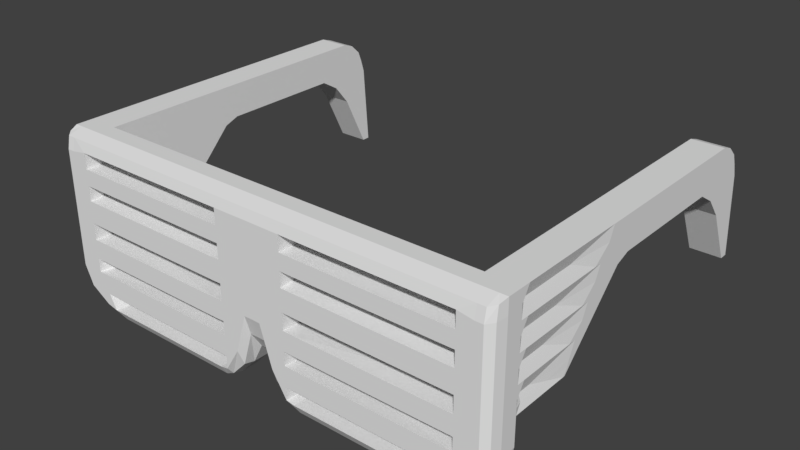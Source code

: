 # Source: Electrician_arcana_glasses.blend  (saved by Blender 2.79.0; exported with 4.5.12 LTS)
import bpy
from mathutils import Matrix  # noqa: F401  (used for matrix-valued properties, if any)

bpy.ops.wm.read_factory_settings(use_empty=True)
scene = bpy.context.scene
scene.name = 'Scene'

# ---- collections
col_collection_1 = bpy.data.collections.new('Collection 1'); scene.collection.children.link(col_collection_1)

# ---- world
world_world = bpy.data.worlds.new('World'); scene.world = world_world
world_world.color = (0.05088, 0.05088, 0.05088)
world_world.use_sun_shadow = False
world_world.sun_shadow_jitter_overblur = 0.0
world_world.cycles.sampling_method = 'MANUAL'

# ---- meshes
me_cube = bpy.data.meshes.new('Cube')
me_cube.from_pydata([(-3.492, -0.3942, -0.9719), (-3.491, -0.3764, 0.9547), (0.0, -0.5003, -0.3851), (0.0, -0.464, 0.9352), (-3.522, 0.0, -0.5864), (-3.522, 0.0, 1.0), (0.0, 0.0, 1.0), (0.0, 0.0, -0.6322), (-3.062, -0.464, 0.9352), (-3.062, -0.5003, -1.0), (-3.045, 0.0, -0.5017), (-3.045, 0.0, 1.0), (-3.522, 5.104, -0.7795), (-3.522, 4.736, 0.9416), (-3.045, 5.104, -0.7795), (-3.045, 4.736, 0.9416), (-3.434, -0.4017, -1.184), (0.0, -0.4146, -0.8524), (-3.491, 0.0, -1.144), (0.0, 0.0, -1.144), (-2.724, -0.4017, -1.681), (-2.694, 0.0, -1.74), (-3.522, 4.562, 1.0), (-3.522, 4.978, -0.7795), (-3.045, 4.978, -0.7795), (-3.045, 4.562, 1.0), (-3.522, 0.9522, -0.5864), (-3.045, 0.9522, -0.5864), (-3.522, 1.796, 1.0), (-3.045, 1.831, 1.0), (-3.522, 2.074, 1.0), (-3.045, 2.074, 1.0), (-3.522, 2.173, 0.4983), (-3.045, 2.173, 0.4983), (-3.522, 3.939, 1.0), (-3.045, 3.939, 1.0), (-3.522, 4.056, 0.4983), (-3.045, 4.056, 0.4983), (-0.6571, -0.5003, -1.0), (-0.6571, 0.0, 1.0), (-0.6571, -0.464, 0.9352), (-0.6571, 0.0, -0.534), (-0.6571, -0.4017, -1.681), (-0.6571, 0.0, -1.74), (-0.1301, -0.5003, -0.3899), (-0.1301, 0.0, 1.0), (-0.1301, -0.4146, -0.855), (-0.1301, -0.464, 0.9352), (-0.1301, 0.0, -0.6295), (-0.1301, 0.0, -1.146), (-0.5317, -0.464, 0.9352), (-0.5317, 0.0, -0.5365), (-0.5317, 0.0, -1.666), (-0.5317, -0.5003, -0.9951), (-0.5317, 0.0, 1.0), (-0.5317, -0.4017, -1.621), (-3.292, -0.464, 0.9352), (-3.284, 0.0, -0.715), (-3.292, -0.5003, -1.0), (-3.284, 0.0, 1.0), (-3.284, 5.104, -0.7795), (-3.284, 4.736, 0.9416), (-2.837, 0.0, -1.684), (-2.873, -0.4017, -1.63), (-3.284, 4.562, 1.0), (-3.284, 4.978, -0.7795), (-3.284, 0.9522, -0.715), (-3.284, 1.831, 1.0), (-3.284, 2.225, 0.4331), (-3.284, 2.074, 1.0), (-3.284, 4.056, 0.4983), (-3.284, 3.939, 1.0), (-0.5317, 0.0, -1.035), (-0.6571, 0.0, -1.042), (0.0, 0.0, -1.045), (-2.914, 0.0, -1.018), (-3.11, 0.0, -1.014), (-0.1301, 0.0, -1.043), (-3.522, 0.0, -1.008), (-3.407, -0.464, 0.9352), (-3.403, 0.0, -0.715), (-3.403, 5.104, -0.7795), (-3.227, 0.0, -1.414), (-3.403, 4.562, 1.0), (-3.403, 1.831, 1.0), (-3.403, 2.074, 1.0), (-3.403, 3.939, 1.0), (-3.407, -0.5003, -1.0), (-3.403, 0.0, 1.0), (-3.403, 4.736, 0.9416), (-3.241, -0.4017, -1.381), (-3.403, 4.978, -0.7795), (-3.403, 0.9522, -0.715), (-3.403, 2.225, 0.4331), (-3.403, 4.056, 0.4983), (-3.316, 0.0, -1.011), (-0.3309, -0.5003, -0.8722), (-0.3309, 0.0, 1.0), (-0.288, -0.4146, -1.367), (-0.3309, -0.464, 0.9352), (-0.3309, 0.0, -0.6254), (-0.2841, 0.0, -1.406), (-0.3309, 0.0, -1.039), (-3.491, -0.4017, 0.03112), (0.0, -0.5003, 0.2921), (-3.522, 0.0, 0.2068), (0.0, 0.0, 0.1839), (-3.045, 0.0, 0.1256), (-3.062, -0.5003, 0.0847), (-3.522, 4.95, 0.6486), (-3.045, 4.95, 0.6486), (-3.045, 4.687, 0.62), (-3.522, 4.687, 0.62), (-3.522, 1.337, 0.2068), (-3.045, 0.9522, 0.2068), (-3.522, 2.043, 0.7492), (-3.045, 2.043, 0.7492), (-3.522, 4.05, 0.7492), (-3.045, 4.05, 0.7492), (-0.6571, -0.5003, 0.0847), (-0.6571, 0.0, 0.1095), (-0.1301, 0.0, 0.1852), (-0.1301, -0.5003, 0.2896), (-0.5317, 0.0, 0.1082), (-0.5317, -0.5003, 0.08716), (-3.284, 4.95, 0.6486), (-3.292, -0.5003, 0.0), (-3.403, 4.95, 0.6486), (-3.407, -0.5003, 0.0), (-0.3309, -0.5003, 0.006386), (-0.3309, 0.0, 0.1873), (-3.491, -0.4017, 0.5156), (0.0, 0.0, 0.5919), (-3.045, 0.0, 0.5441), (-3.045, 4.891, 0.7987), (-3.045, 4.649, 0.7702), (-3.045, 0.9522, 0.6034), (-3.045, 2.045, 0.8746), (-3.045, 4.008, 0.8746), (-0.6571, 0.0, 0.536), (-0.1301, 0.0, 0.5926), (-0.5317, 0.0, 0.5354), (-3.284, 4.891, 0.7987), (-3.403, 4.891, 0.7987), (-0.3309, 0.0, 0.5937), (0.0, -0.5003, 0.5835), (-3.522, 0.0, 0.6034), (-3.062, -0.5003, 0.5537), (-3.522, 4.891, 0.7987), (-3.522, 4.649, 0.7702), (-3.522, 1.552, 0.6034), (-3.522, 2.045, 0.8746), (-3.522, 4.008, 0.8746), (-0.6571, -0.5003, 0.5537), (-0.1301, -0.5003, 0.5822), (-0.5317, -0.5003, 0.555), (-3.292, -0.5003, 0.5), (-3.407, -0.5003, 0.5), (-0.3309, -0.5003, 0.5032), (0.0, -0.5003, -0.08105), (-3.522, 0.0, -0.1898), (-3.062, -0.5003, -0.5), (-3.522, 5.01, 0.4536), (-3.522, 4.726, 0.4251), (-3.522, 1.119, -0.1898), (-3.522, 2.048, 0.6237), (-3.522, 4.05, 0.6237), (-0.6571, -0.5003, -0.5), (-0.1301, -0.5003, -0.08487), (-0.5317, -0.5003, -0.4963), (-3.292, -0.5003, -0.5), (-3.407, -0.5003, -0.5), (-0.3309, -0.5003, -0.4904), (-3.491, -0.4017, -0.4533), (0.0, 0.0, -0.2242), (-3.045, 0.0, -0.2254), (-3.045, 5.01, 0.4536), (-3.045, 4.726, 0.4251), (-3.045, 0.9522, -0.1898), (-3.045, 2.048, 0.6237), (-3.045, 4.05, 0.6237), (-0.1301, 0.0, -0.2221), (-0.5317, 0.0, -0.2515), (-3.284, 5.01, 0.4536), (-3.403, 5.01, 0.4536), (-0.3309, 0.0, -0.219), (-3.522, 1.952, 0.4182), (-3.045, 1.952, 0.4182), (-3.522, 1.928, 1.0), (-3.045, 1.928, 1.0), (-3.284, 1.928, 1.0), (-3.284, 2.005, 0.353), (-3.403, 1.928, 1.0), (-3.403, 2.005, 0.353), (-3.045, 1.901, 0.6784), (-3.522, 1.901, 0.6784), (-3.045, 1.903, 0.8392), (-3.522, 1.903, 0.8392), (-3.522, 1.905, 0.5176), (-3.045, 1.905, 0.5176), (-3.522, 4.053, 1.0), (-3.045, 4.053, 1.0), (-3.522, 4.336, 0.3314), (-3.045, 4.336, 0.3314), (-3.284, 4.336, 0.3314), (-3.284, 4.053, 1.0), (-3.403, 4.053, 1.0), (-3.403, 4.336, 0.3314), (-3.522, 4.174, 0.7237), (-3.045, 4.174, 0.7237), (-3.045, 4.142, 0.8615), (-3.522, 4.142, 0.8615), (-3.522, 4.22, 0.5635), (-3.045, 4.22, 0.5635), (-3.522, 4.381, 1.0), (-3.045, 4.381, 1.0), (-3.284, 4.586, 0.02801), (-3.284, 4.381, 1.0), (-3.403, 4.381, 1.0), (-3.403, 4.586, 0.02801), (-3.522, 4.428, 0.6328), (-3.045, 4.428, 0.6328), (-3.045, 4.409, 0.7767), (-3.522, 4.409, 0.7767), (-3.522, 4.448, 0.4552), (-3.045, 4.448, 0.4552), (-3.522, 4.586, 0.02801), (-3.045, 4.586, 0.02801), (-3.045, 4.494, 0.3116), (-3.284, 5.022, 0.2966), (-3.045, 4.75, 0.3109), (-3.522, 4.756, 0.2799), (-3.045, 5.02, 0.3175), (-3.522, 4.495, 0.3092), (-3.522, 5.023, 0.2864), (-3.403, 5.021, 0.3043), (-3.045, 4.816, -0.005636), (-3.284, 5.046, -0.01489), (-3.522, 4.814, 0.005035), (-3.403, 5.045, -0.009882), (-3.045, 5.046, -0.02696), (-3.522, 5.046, -0.01694), (0.0, -0.5003, 0.433), (-3.522, 0.0, 0.4051), (-3.062, -0.5003, 0.3106), (-3.522, 4.92, 0.7236), (-3.522, 4.668, 0.6951), (-3.522, 1.463, 0.4051), (-3.522, 2.044, 0.8119), (-3.522, 4.029, 0.8119), (-0.6571, -0.5003, 0.3106), (-0.1301, -0.5003, 0.4311), (-0.5317, -0.5003, 0.3125), (-3.292, -0.5003, 0.25), (-3.407, -0.5003, 0.25), (-0.3309, -0.5003, 0.2548), (-3.491, -0.4017, 0.2733), (0.0, 0.0, 0.3879), (-3.045, 0.0, 0.3458), (-3.045, 4.92, 0.7236), (-3.045, 4.668, 0.6951), (-3.045, 0.9522, 0.4051), (-3.045, 2.044, 0.8119), (-3.045, 4.029, 0.8119), (-0.6571, 0.0, 0.3337), (-0.1301, 0.0, 0.3889), (-0.5317, 0.0, 0.3327), (-3.284, 4.92, 0.7236), (-3.403, 4.92, 0.7236), (-0.3309, 0.0, 0.3905), (-3.522, 1.902, 0.7588), (-3.045, 1.902, 0.7588), (-3.522, 4.158, 0.7926), (-3.045, 4.158, 0.7926), (-3.522, 4.419, 0.7047), (-3.045, 4.419, 0.7047), (-3.491, -0.4017, -0.2111), (0.0, 0.0, -0.02013), (-3.045, 0.0, -0.02709), (-3.045, 4.98, 0.5511), (-3.045, 4.707, 0.5226), (-3.045, 0.9522, 0.008469), (-3.045, 2.046, 0.6864), (-3.045, 4.05, 0.6864), (-0.1301, 0.0, -0.01846), (-0.5317, 0.0, -0.04884), (-3.284, 4.98, 0.5511), (-3.403, 4.98, 0.5511), (-0.3309, 0.0, -0.01587), (0.0, -0.5003, 0.09832), (-3.522, 0.0, 0.008469), (-3.062, -0.5003, -0.25), (-3.522, 4.98, 0.5511), (-3.522, 4.707, 0.5226), (-3.522, 1.248, 0.008469), (-3.522, 2.046, 0.6864), (-3.522, 4.05, 0.6864), (-0.6571, -0.5003, -0.25), (-0.1301, -0.5003, 0.09514), (-0.5317, -0.5003, -0.2469), (-3.292, -0.5003, -0.25), (-3.407, -0.5003, -0.25), (-0.3309, -0.5003, -0.242), (-3.045, 1.903, 0.598), (-3.522, 1.903, 0.598), (-3.045, 4.197, 0.6436), (-3.522, 4.197, 0.6436), (-3.045, 4.438, 0.544), (-3.522, 4.438, 0.544), (0.0, -0.5003, -0.2526), (-3.522, 0.0, -0.3881), (-3.062, -0.5003, -0.7933), (-3.522, 1.03, -0.3881), (-3.522, 2.111, 0.561), (-3.522, 4.053, 0.561), (-0.6571, -0.5003, -0.7933), (-0.1301, -0.5003, -0.2571), (-0.5317, -0.5003, -0.789), (-3.292, -0.5003, -0.75), (-3.407, -0.5003, -0.75), (-0.3309, -0.5003, -0.7388), (-3.491, -0.4017, -0.6955), (0.0, 0.0, -0.4282), (-3.045, 0.0, -0.3881), (-3.045, 5.015, 0.3856), (-3.045, 4.738, 0.368), (-3.045, 0.9522, -0.3881), (-3.045, 2.111, 0.561), (-3.045, 4.053, 0.561), (-0.1301, 0.0, -0.02618), (-0.5317, 0.0, -0.4186), (-3.284, 5.016, 0.3751), (-3.403, 5.016, 0.3789), (-0.3309, 0.0, -0.4222), (-3.522, 1.929, 0.4679), (-3.045, 1.929, 0.4679), (-3.522, 4.278, 0.4475), (-3.045, 4.278, 0.4475), (-3.045, 4.471, 0.3834), (-3.522, 4.741, 0.3525), (-3.522, 4.471, 0.3822), (-3.522, 5.016, 0.37), (-3.46, -0.4017, -1.099), (-2.828, 0.0, -1.3), (-2.911, -0.5003, -1.303), (0.0, 0.0, -1.094), (0.0, -0.5003, -0.478), (-0.6571, -0.5003, -1.303), (-0.6571, 0.0, -1.315), (-0.1301, -0.5003, -0.4823), (-0.1301, 0.0, -1.095), (-0.5317, 0.0, -1.317), (-0.5317, -0.5003, -1.305), (-3.003, 0.0, -1.276), (-3.106, -0.5003, -1.28), (-3.506, 0.0, -1.076), (-3.271, 0.0, -1.213), (-3.333, -0.5003, -1.169), (-0.3075, 0.0, -1.223), (-0.3219, -0.5003, -1.006), (-3.491, -0.4017, 0.7578), (0.0, 0.0, 0.796), (-3.045, 0.0, 0.8017), (-3.045, 4.813, 0.8702), (-3.045, 4.605, 0.8851), (-3.045, 0.9522, 0.8017), (-3.045, 2.06, 0.9373), (-3.045, 3.973, 0.9373), (-0.6571, 0.0, 0.7977), (-0.1301, 0.0, 0.7963), (-0.5317, 0.0, 0.7973), (-3.284, 4.813, 0.8702), (-3.403, 4.813, 0.8702), (-0.3309, 0.0, 0.7968), (0.0, -0.5003, 0.7913), (-3.522, 0.0, 0.8017), (-3.062, -0.5003, 0.7888), (-3.522, 4.813, 0.8702), (-3.522, 4.605, 0.8851), (-3.522, 1.708, 0.8017), (-3.522, 2.06, 0.9373), (-3.522, 3.973, 0.9373), (-0.6571, -0.5003, 0.7888), (-0.1301, -0.5003, 0.7907), (-0.5317, -0.5003, 0.7894), (-3.292, -0.5003, 0.75), (-3.407, -0.5003, 0.75), (-0.3309, -0.5003, 0.7897), (-3.045, 1.915, 0.9196), (-3.522, 1.915, 0.9196), (-3.045, 4.098, 0.9308), (-3.522, 4.098, 0.9308), (-3.045, 4.395, 0.8883), (-3.522, 4.395, 0.8883), (-3.439, -0.4017, -1.158), (-2.749, 0.0, -1.538), (0.0, 0.0, -1.119), (-0.6571, -0.5003, -1.521), (-0.6571, 0.0, -1.544), (-0.1301, -0.5003, -0.5559), (-0.1301, 0.0, -1.12), (-0.5317, 0.0, -1.518), (-0.5317, -0.5003, -1.5), (-2.905, 0.0, -1.517), (-2.971, -0.5003, -1.482), (-3.249, 0.0, -1.313), (-3.28, -0.5003, -1.292), (-0.2958, 0.0, -1.314), (-0.3099, -0.5003, -1.144), (-2.803, -0.5003, -1.521), (0.0, -0.5003, -0.5523), (-3.499, 0.0, -1.11), (-3.522, 0.0, -0.7971), (-0.5317, 0.0, -0.8281), (-0.6571, 0.0, -0.8304), (0.0, 0.0, -0.8384), (-2.98, 0.0, -0.8022), (-3.197, 0.0, -0.8004), (-0.1301, 0.0, -0.8364), (-3.359, 0.0, -0.7988), (-0.3309, 0.0, -0.8322), (-3.491, -0.2502, -1.144), (0.0, -0.2502, -1.104), (-2.694, -0.2502, -1.74), (-3.522, 0.0, -0.6918), (-0.6571, -0.2502, -1.74), (-0.1301, -0.2502, -1.107), (-0.5317, -0.2502, -1.666), (-2.837, -0.2502, -1.684), (-3.522, -0.2502, -1.004), (-3.227, -0.2502, -1.414), (-0.2841, -0.2502, -1.406), (-3.506, -0.2502, -1.074), (-3.499, -0.2502, -1.109), (-0.5317, 0.0, -0.6823), (-0.6571, 0.0, -0.6822), (0.0, 0.0, -0.7353), (-3.013, 0.0, -0.652), (-3.24, 0.0, -0.7458), (-0.1301, 0.0, -0.733), (-3.381, 0.0, -0.745), (-0.3309, 0.0, -0.7288), (-3.522, 0.9299, -0.5864), (-3.045, 0.841, -0.5766), (-3.522, 1.685, 1.0), (-3.045, 1.719, 1.0), (-3.284, 1.719, 1.0), (-3.284, 0.841, -0.715), (-3.403, 1.719, 1.0), (-3.403, 0.841, -0.715), (-3.045, 0.841, 0.1973), (-3.522, 1.226, 0.2068), (-3.045, 0.841, 0.6034), (-3.522, 1.441, 0.6034), (-3.522, 1.008, -0.1898), (-3.045, 0.841, -0.194), (-3.457, 0.7518, 0.4051), (-3.045, 0.841, 0.4051), (-3.045, 0.841, 0.004317), (-3.457, 0.5371, 0.008469), (-3.457, 0.3185, -0.3881), (-3.045, 0.841, -0.3881), (-3.045, 0.841, 0.8017), (-3.457, 0.9963, 0.8017), (-3.522, 0.1184, -0.5864), (-3.045, 0.1184, -0.5123), (-3.522, 0.1184, 1.0), (-3.045, 0.1184, 1.0), (-3.284, 0.1184, 1.0), (-3.284, 0.1184, -0.715), (-3.403, 0.1184, 1.0), (-3.403, 0.1184, -0.715), (-3.045, 0.1184, 0.1357), (-3.522, 0.1184, 0.2068), (-3.045, 0.1184, 0.6034), (-3.522, 0.1184, 0.6034), (-3.522, 0.1184, -0.1898), (-3.045, 0.1184, -0.221), (-3.457, 0.1184, 0.4051), (-3.045, 0.1184, 0.4051), (-3.045, 0.1184, -0.02266), (-3.457, 0.1184, 0.008469), (-3.457, 0.1184, -0.3881), (-3.045, 0.1184, -0.3881), (-3.045, 0.1184, 0.8017), (-3.457, 0.1184, 0.8017), (-3.522, -0.2502, -0.7932), (0.0, -0.2502, 1.0), (-3.522, -0.2502, 1.0), (-3.522, 0.0, -0.4873), (-3.062, -0.5003, -0.8967), (-3.054, -0.2502, 1.0), (-3.522, 0.9911, -0.4873), (-3.522, 2.142, 0.5297), (-3.522, 4.054, 0.5297), (-0.6571, -0.2502, 1.0), (-0.1301, -0.2502, 1.0), (-0.5317, -0.2502, 1.0), (-3.292, -0.5003, -0.875), (-3.288, -0.2502, 1.0), (-2.947, 0.0, -0.9101), (-3.153, 0.0, -0.9074), (-3.338, 0.0, -0.9049), (-3.407, -0.5003, -0.875), (-3.405, -0.2502, 1.0), (-0.3309, -0.2502, 1.0), (-3.522, -0.2502, 0.1034), (-3.522, -0.2502, 0.5517), (-3.522, -0.2502, -0.3449), (-3.522, 1.941, 0.443), (-3.522, 4.307, 0.3894), (-3.522, 4.749, 0.3162), (-3.522, 4.483, 0.3457), (-3.522, 5.019, 0.3282), (-3.522, -0.2502, 0.3275), (-3.522, -0.2502, -0.1208), (-3.491, -0.4017, -0.8166), (-3.045, 0.0, -0.4449), (-3.045, 5.018, 0.3515), (-3.045, 4.744, 0.3395), (-3.045, 0.9522, -0.4873), (-3.045, 2.142, 0.5297), (-3.045, 4.054, 0.5297), (-3.284, 5.019, 0.3358), (-3.403, 5.018, 0.3416), (-3.045, 1.941, 0.443), (-3.045, 4.307, 0.3894), (-3.045, 4.482, 0.3475), (-3.522, -0.2502, -0.5691), (-3.522, -0.2502, 0.7758), (-3.522, 0.0, -0.9024), (-3.522, -0.1251, -0.8478), (-3.49, 0.6242, -0.4873), (-3.045, 0.841, -0.4824), (-3.045, 0.1184, -0.4502), (-3.49, 0.1184, -0.4873), (-3.522, -0.2502, -0.6811)], [], [(504, 488, 1, 79), (386, 79, 1, 360), (406, 394, 16, 90), (536, 489, 4, 486), (378, 22, 13, 377), (368, 362, 11, 39), (501, 500, 75, 76), (382, 40, 8, 376), (495, 491, 8, 40), (372, 377, 13, 89), (91, 23, 12, 81), (64, 25, 15, 61), (519, 230, 232, 518), (426, 422, 17, 46), (428, 423, 20, 63), (433, 411, 18, 421), (418, 415, 74, 77), (397, 409, 20, 42), (527, 228, 230, 519), (217, 215, 25, 64), (219, 226, 23, 91), (393, 214, 22, 378), (463, 444, 28, 379), (449, 442, 26, 92), (446, 445, 29, 67), (533, 443, 27, 520), (389, 188, 30, 380), (193, 186, 32, 93), (190, 189, 31, 69), (525, 187, 33, 521), (380, 30, 34, 381), (93, 32, 36, 94), (69, 31, 35, 71), (521, 33, 37, 522), (402, 397, 42, 55), (423, 425, 42, 20), (497, 495, 40, 50), (384, 50, 40, 382), (370, 368, 39, 54), (361, 369, 45, 6), (374, 3, 47, 383), (487, 496, 47, 3), (410, 399, 46, 17), (420, 418, 77, 102), (431, 426, 46, 98), (425, 427, 55, 42), (373, 370, 54, 97), (387, 99, 50, 384), (505, 497, 50, 99), (408, 402, 55, 98), (85, 69, 71, 86), (33, 68, 70, 37), (192, 190, 69, 85), (187, 191, 68, 33), (448, 446, 67, 84), (443, 447, 66, 27), (227, 216, 65, 24), (218, 217, 64, 83), (430, 428, 63, 90), (83, 64, 61, 89), (24, 65, 60, 14), (363, 371, 61, 15), (502, 501, 76, 95), (409, 404, 63, 20), (376, 8, 56, 385), (491, 499, 56, 8), (411, 405, 82, 18), (405, 403, 62, 82), (395, 398, 43, 21), (531, 486, 4, 424), (400, 396, 19, 49), (403, 395, 21, 62), (398, 401, 52, 43), (407, 400, 49, 101), (530, 502, 95, 78), (22, 83, 89, 13), (421, 430, 90, 16), (214, 218, 83, 22), (444, 448, 84, 28), (188, 192, 85, 30), (30, 85, 86, 34), (68, 93, 94, 70), (191, 193, 93, 68), (447, 449, 92, 66), (216, 219, 91, 65), (65, 91, 81, 60), (371, 372, 89, 61), (404, 406, 90, 63), (385, 56, 79, 386), (499, 504, 79, 56), (401, 407, 101, 52), (399, 408, 98, 46), (496, 505, 99, 47), (383, 47, 99, 387), (369, 373, 97, 45), (427, 431, 98, 55), (413, 420, 102, 72), (284, 288, 130, 121), (298, 122, 129, 302), (300, 126, 128, 301), (286, 287, 127, 125), (291, 108, 126, 300), (279, 286, 125, 110), (302, 129, 124, 299), (288, 285, 123, 130), (289, 104, 122, 298), (277, 284, 121, 106), (278, 107, 120, 123, 285, 182, 175), (299, 124, 119, 297), (262, 116, 118, 263), (295, 115, 117, 296), (271, 194, 116, 262), (304, 195, 115, 295), (457, 450, 114, 261), (459, 451, 113, 294), (308, 220, 112, 293), (275, 221, 111, 260), (260, 111, 110, 259), (287, 292, 109, 127), (297, 119, 108, 291), (293, 112, 109, 292), (514, 243, 105, 506), (301, 128, 103, 276), (529, 375, 146, 507), (364, 135, 134, 363), (392, 222, 135, 364), (462, 452, 136, 365), (388, 196, 137, 366), (366, 137, 138, 367), (265, 269, 144, 140), (251, 154, 158, 255), (253, 156, 157, 254), (267, 268, 143, 142), (244, 147, 156, 253), (259, 267, 142, 134), (255, 158, 155, 252), (269, 266, 141, 144), (242, 145, 154, 251), (257, 265, 140, 132), (266, 264, 139, 141), (252, 155, 153, 250), (248, 151, 152, 249), (270, 197, 151, 248), (456, 453, 150, 247), (274, 223, 149, 246), (268, 245, 148, 143), (250, 153, 147, 244), (264, 258, 133, 139), (246, 149, 148, 245), (254, 157, 131, 256), (319, 171, 173, 321), (23, 238, 241, 12), (315, 167, 161, 311), (81, 12, 241, 239), (226, 233, 231, 238), (460, 454, 164, 312), (334, 198, 165, 313), (313, 165, 166, 314), (317, 169, 167, 315), (322, 329, 181, 174), (309, 159, 168, 316), (333, 330, 182, 185), (320, 172, 169, 317), (14, 60, 237, 240), (311, 161, 170, 318), (60, 81, 239, 237), (318, 170, 171, 319), (316, 168, 172, 320), (329, 333, 185, 181), (282, 179, 180, 283), (303, 199, 179, 282), (458, 455, 178, 281), (307, 225, 177, 280), (280, 177, 176, 279), (515, 290, 160, 508), (281, 178, 199, 303), (312, 164, 198, 334), (247, 150, 197, 270), (365, 136, 196, 388), (294, 113, 195, 304), (261, 114, 194, 271), (66, 92, 193, 191), (28, 84, 192, 188), (27, 66, 191, 187), (84, 67, 190, 192), (520, 27, 187, 525), (67, 29, 189, 190), (92, 26, 186, 193), (379, 28, 188, 389), (283, 180, 213, 305), (314, 166, 212, 336), (249, 152, 211, 272), (367, 138, 210, 390), (263, 118, 209, 273), (296, 117, 208, 306), (70, 94, 207, 204), (34, 86, 206, 200), (86, 71, 205, 206), (37, 70, 204, 203), (381, 34, 200, 391), (94, 36, 202, 207), (71, 35, 201, 205), (522, 37, 203, 526), (305, 213, 225, 307), (336, 212, 224, 340), (272, 211, 223, 274), (390, 210, 222, 392), (273, 209, 221, 275), (306, 208, 220, 308), (204, 207, 219, 216), (200, 206, 218, 214), (206, 205, 217, 218), (203, 204, 216, 227), (391, 200, 214, 393), (207, 202, 226, 219), (205, 201, 215, 217), (526, 203, 228, 527), (228, 203, 227), (233, 226, 202), (331, 332, 184, 183), (230, 228, 227, 236), (332, 341, 162, 184), (324, 331, 183, 176), (341, 339, 163, 162), (232, 230, 236, 240), (339, 340, 224, 163), (237, 239, 235, 229), (236, 227, 24), (239, 241, 234, 235), (241, 238, 231, 234), (240, 237, 229, 232), (238, 23, 226), (240, 236, 24, 14), (210, 273, 275, 222), (208, 272, 274, 220), (138, 263, 273, 210), (117, 249, 272, 208), (136, 261, 271, 196), (113, 247, 270, 195), (128, 254, 256, 103), (112, 246, 245, 109), (127, 109, 245, 268), (220, 274, 246, 112), (451, 456, 247, 113), (195, 270, 248, 115), (115, 248, 249, 117), (106, 121, 265, 257), (104, 242, 251, 122), (130, 123, 266, 269), (129, 255, 252, 124), (110, 125, 267, 259), (108, 244, 253, 126), (125, 127, 268, 267), (126, 253, 254, 128), (122, 251, 255, 129), (121, 130, 269, 265), (507, 146, 243, 514), (135, 260, 259, 134), (222, 275, 260, 135), (452, 457, 261, 136), (196, 271, 262, 137), (137, 262, 263, 138), (212, 306, 308, 224), (209, 305, 307, 221), (166, 296, 306, 212), (118, 283, 305, 209), (164, 294, 304, 198), (114, 281, 303, 194), (506, 105, 290, 515), (111, 280, 279, 110), (221, 307, 280, 111), (450, 458, 281, 114), (194, 303, 282, 116), (116, 282, 283, 118), (171, 301, 276, 173), (163, 293, 292, 162), (184, 162, 292, 287), (224, 308, 293, 163), (454, 459, 294, 164), (198, 304, 295, 165), (165, 295, 296, 166), (174, 181, 284, 277), (159, 289, 298, 168), (185, 182, 285, 288), (172, 302, 299, 169), (176, 183, 286, 279), (161, 291, 300, 170), (183, 184, 287, 286), (170, 300, 301, 171), (168, 298, 302, 172), (181, 185, 288, 284), (511, 512, 340, 339), (513, 511, 339, 341), (518, 523, 331, 324), (524, 513, 341, 332), (523, 524, 332, 331), (213, 337, 338, 225), (510, 336, 340, 512), (180, 328, 337, 213), (494, 314, 336, 510), (178, 326, 335, 199), (492, 312, 334, 509), (48, 100, 333, 329), (44, 316, 320, 96), (498, 318, 319, 503), (490, 311, 318, 498), (96, 320, 317, 53), (100, 51, 330, 333), (2, 309, 316, 44), (7, 48, 329, 322), (493, 313, 314, 494), (509, 334, 313, 493), (532, 460, 312, 492), (503, 319, 321, 516), (179, 327, 328, 180), (199, 335, 327, 179), (455, 461, 326, 178), (225, 338, 325, 177), (177, 325, 324, 176), (508, 160, 310, 528), (352, 359, 96, 53), (350, 358, 102, 77), (342, 357, 87, 0), (345, 350, 77, 74), (358, 351, 72, 102), (353, 356, 95, 76), (343, 353, 76, 75), (351, 348, 73, 72), (356, 355, 78, 95), (429, 432, 342, 0), (357, 354, 58, 87), (349, 346, 2, 44), (348, 343, 75, 73), (359, 349, 44, 96), (354, 344, 9, 58), (347, 352, 53, 38), (211, 391, 393, 223), (201, 390, 392, 215), (152, 381, 391, 211), (35, 367, 390, 201), (150, 379, 389, 197), (29, 365, 388, 189), (31, 366, 367, 35), (189, 388, 366, 31), (445, 462, 365, 29), (215, 392, 364, 25), (25, 364, 363, 15), (488, 5, 375, 529), (140, 144, 373, 369), (154, 383, 387, 158), (156, 385, 386, 157), (142, 143, 372, 371), (147, 376, 385, 156), (134, 142, 371, 363), (158, 387, 384, 155), (144, 141, 370, 373), (145, 374, 383, 154), (132, 140, 369, 361), (151, 380, 381, 152), (197, 389, 380, 151), (453, 463, 379, 150), (223, 393, 378, 149), (143, 148, 377, 372), (149, 378, 377, 148), (157, 386, 360, 131), (349, 359, 408, 399), (351, 358, 407, 401), (354, 357, 406, 404), (358, 350, 400, 407), (353, 343, 395, 403), (350, 345, 396, 400), (356, 353, 403, 405), (355, 356, 405, 411), (344, 354, 404, 409), (359, 352, 402, 408), (346, 349, 399, 410), (432, 355, 411, 433), (357, 342, 394, 406), (434, 441, 420, 413), (424, 440, 419, 412), (440, 438, 417, 419), (435, 434, 413, 414), (441, 439, 418, 420), (437, 435, 414, 416), (439, 436, 415, 418), (438, 437, 416, 417), (9, 344, 347, 38), (384, 370, 141, 155), (252, 266, 123, 124), (182, 51, 169, 299), (53, 317, 413, 72), (401, 402, 352, 351), (401, 398, 397, 402), (398, 395, 409, 397), (409, 395, 343, 344), (490, 500, 416, 311), (10, 175, 291, 161), (244, 108, 107, 258), (376, 147, 133, 362), (38, 53, 72, 73), (9, 38, 73, 75), (10, 161, 167, 41), (41, 167, 169, 51), (119, 120, 107, 108), (120, 119, 124, 123), (139, 153, 155, 141), (153, 139, 133, 147), (382, 376, 362, 368), (368, 370, 384, 382), (252, 250, 264, 266), (258, 264, 250, 244), (175, 182, 299, 297, 291), (315, 414, 413, 317), (311, 416, 414, 315), (348, 347, 344, 343), (351, 352, 347, 348), (57, 10, 437, 438), (48, 7, 436, 439), (10, 41, 435, 437), (100, 48, 439, 441), (41, 51, 434, 435), (80, 57, 438, 440), (4, 80, 440, 424), (51, 100, 441, 434), (342, 432, 433, 394), (78, 355, 432, 429), (52, 101, 431, 427), (18, 82, 430, 421), (530, 531, 424, 412), (82, 62, 428, 430), (43, 52, 427, 425), (101, 49, 426, 431), (21, 43, 425, 423), (394, 433, 421, 16), (62, 21, 423, 428), (49, 19, 422, 426), (475, 485, 463, 453), (467, 484, 462, 445), (477, 483, 461, 455), (535, 482, 460, 532), (476, 481, 459, 454), (472, 480, 458, 450), (474, 479, 457, 452), (473, 478, 456, 451), (480, 477, 455, 458), (482, 476, 454, 460), (478, 475, 453, 456), (484, 474, 452, 462), (481, 473, 451, 459), (479, 472, 450, 457), (469, 471, 449, 447), (466, 470, 448, 444), (465, 469, 447, 443), (470, 468, 446, 448), (534, 465, 443, 533), (468, 467, 445, 446), (471, 464, 442, 449), (485, 466, 444, 463), (375, 5, 466, 485), (80, 4, 464, 471), (59, 11, 467, 468), (517, 10, 465, 534), (88, 59, 468, 470), (10, 57, 469, 465), (5, 88, 470, 466), (57, 80, 471, 469), (258, 107, 472, 479), (290, 105, 473, 481), (362, 133, 474, 484), (243, 146, 475, 478), (310, 160, 476, 482), (278, 175, 477, 480), (105, 243, 478, 473), (133, 258, 479, 474), (107, 278, 480, 472), (160, 290, 481, 476), (489, 310, 482, 535), (175, 323, 483, 477), (11, 362, 484, 467), (146, 375, 485, 475), (4, 489, 535, 464), (323, 517, 534, 483), (483, 534, 533, 461), (464, 535, 532, 442), (78, 429, 531, 530), (9, 75, 500, 490), (1, 488, 529, 360), (173, 508, 528, 321), (87, 503, 516, 0), (442, 532, 492, 26), (186, 509, 493, 32), (32, 493, 494, 36), (9, 490, 498, 58), (58, 498, 503, 87), (26, 492, 509, 186), (36, 494, 510, 202), (202, 510, 512, 233), (229, 235, 524, 523), (235, 234, 513, 524), (232, 229, 523, 518), (234, 231, 511, 513), (231, 233, 512, 511), (103, 506, 515, 276), (131, 507, 514, 256), (337, 526, 527, 338), (328, 522, 526, 337), (326, 520, 525, 335), (276, 515, 508, 173), (360, 529, 507, 131), (256, 514, 506, 103), (45, 97, 505, 496), (59, 88, 504, 499), (412, 419, 502, 530), (429, 0, 486, 531), (11, 59, 499, 491), (419, 417, 501, 502), (97, 54, 497, 505), (6, 45, 496, 487), (54, 39, 495, 497), (327, 521, 522, 328), (335, 525, 521, 327), (461, 533, 520, 326), (338, 527, 519, 325), (325, 519, 518, 324), (39, 11, 491, 495), (417, 416, 500, 501), (516, 536, 486, 0), (321, 528, 536, 516), (528, 310, 489, 536), (88, 5, 488, 504)])
_uv = me_cube.uv_layers.new(name='UVMap')
_uv.uv.foreach_set('vector', [0.3134, 0.4945, 0.3237, 0.4945, 0.321, 0.5064, 0.3136, 0.5146, 0.5409, 0.01413, 0.5573, 0.01752, 0.559, 0.0258, 0.5417, 0.02342, 0.3609, 0.01403, 0.3728, 0.02339, 0.3705, 0.02338, 0.3531, 0.02322, 0.4148, 0.03763, 0.4319, 0.06104, 0.4232, 0.06104, 0.405, 0.03763, 0.5529, 0.4919, 0.563, 0.4878, 0.5579, 0.504, 0.5516, 0.5113, 0.03103, 0.6042, 0.03068, 0.8277, 0.01322, 0.8277, 0.01322, 0.6042, 0.1811, 0.8377, 0.1814, 0.8185, 0.1909, 0.8154, 0.1906, 0.8337, 0.3453, 0.8287, 0.3324, 0.8287, 0.3324, 0.6038, 0.3453, 0.6038, 0.07115, 0.4946, 0.2824, 0.4945, 0.2831, 0.5146, 0.07118, 0.5147, 0.3132, 0.02115, 0.3237, 0.02115, 0.3236, 0.02826, 0.3131, 0.02826, 0.1536, 0.9115, 0.1536, 0.9003, 0.1647, 0.9003, 0.1647, 0.9115, 0.3026, 0.04441, 0.2816, 0.04442, 0.2816, 0.02827, 0.3026, 0.02826, 0.6469, 0.5061, 0.6493, 0.5067, 0.6476, 0.532, 0.6446, 0.5316, 0.5125, 0.878, 0.5123, 0.8902, 0.49, 0.8902, 0.4902, 0.878, 0.612, 0.6146, 0.6118, 0.6278, 0.5983, 0.6246, 0.5985, 0.6107, 0.3771, 0.03762, 0.3771, 0.06102, 0.3741, 0.06101, 0.3741, 0.03761, 0.1749, 0.5549, 0.1751, 0.5428, 0.1932, 0.5428, 0.1931, 0.5549, 0.5489, 0.8287, 0.5489, 0.628, 0.563, 0.6354, 0.563, 0.8287, 0.6473, 0.4816, 0.6504, 0.4828, 0.6493, 0.5067, 0.6469, 0.5061, 0.3026, 0.06136, 0.2816, 0.06137, 0.2816, 0.04442, 0.3026, 0.04441, 0.7416, 0.9134, 0.7311, 0.9134, 0.7311, 0.8375, 0.7416, 0.8375, 0.5532, 0.4722, 0.563, 0.4708, 0.563, 0.4878, 0.5529, 0.4919, 0.5455, 0.1542, 0.563, 0.2187, 0.563, 0.2291, 0.5455, 0.2208, 0.4118, 0.1396, 0.4232, 0.148, 0.4232, 0.1501, 0.4118, 0.15, 0.3026, 0.3103, 0.2816, 0.3103, 0.2816, 0.2999, 0.3026, 0.2999, 0.7357, 0.1451, 0.744, 0.1455, 0.7444, 0.1559, 0.7357, 0.1555, 0.5559, 0.2402, 0.563, 0.2414, 0.563, 0.2551, 0.5575, 0.2537, 0.9437, 0.01927, 0.9542, 0.01403, 0.954, 0.03422, 0.9436, 0.03946, 0.3026, 0.2908, 0.2816, 0.2908, 0.2816, 0.2771, 0.3026, 0.2771, 0.6496, 0.2437, 0.6517, 0.2449, 0.6437, 0.2651, 0.6411, 0.2621, 0.5575, 0.2537, 0.563, 0.2551, 0.563, 0.4295, 0.5575, 0.4327, 0.9436, 0.03946, 0.954, 0.03422, 0.9539, 0.2101, 0.9434, 0.2101, 0.3026, 0.2771, 0.2816, 0.2771, 0.2816, 0.1027, 0.3026, 0.1027, 0.6411, 0.2621, 0.6437, 0.2651, 0.6358, 0.4411, 0.633, 0.4408, 0.547, 0.8405, 0.5489, 0.8287, 0.563, 0.8287, 0.5577, 0.8405, 0.6118, 0.6278, 0.6048, 0.8183, 0.5911, 0.8178, 0.5983, 0.6246, 0.06009, 0.4946, 0.07115, 0.4946, 0.07118, 0.5147, 0.06012, 0.5147, 0.3452, 0.8405, 0.3324, 0.8405, 0.3324, 0.8287, 0.3453, 0.8287, 0.03106, 0.5925, 0.03103, 0.6042, 0.01322, 0.6042, 0.01322, 0.5925, 0.03118, 0.5428, 0.03115, 0.5549, 0.01322, 0.5549, 0.01322, 0.5428, 0.345, 0.8902, 0.3324, 0.8902, 0.3324, 0.878, 0.3451, 0.878, 0.01323, 0.4946, 0.02469, 0.4946, 0.02472, 0.5147, 0.01326, 0.5147, 0.4635, 0.8902, 0.4638, 0.878, 0.4902, 0.878, 0.49, 0.8902, 0.1745, 0.5737, 0.1749, 0.5549, 0.1931, 0.5549, 0.1927, 0.5737, 0.8944, 0.8891, 0.8943, 0.8611, 0.9089, 0.8376, 0.9089, 0.8854, 0.6048, 0.8183, 0.604, 0.8301, 0.5904, 0.8296, 0.5911, 0.8178, 0.03111, 0.5737, 0.03106, 0.5925, 0.01322, 0.5925, 0.01322, 0.5737, 0.3452, 0.8592, 0.3324, 0.8592, 0.3324, 0.8405, 0.3452, 0.8405, 0.04239, 0.4946, 0.06009, 0.4946, 0.06012, 0.5147, 0.04242, 0.5147, 0.5156, 0.8612, 0.547, 0.8405, 0.5577, 0.8405, 0.5353, 0.8633, 0.3131, 0.2771, 0.3026, 0.2771, 0.3026, 0.1027, 0.3131, 0.1027, 0.912, 0.03423, 0.9331, 0.03946, 0.9329, 0.2101, 0.9119, 0.2101, 0.3131, 0.2908, 0.3026, 0.2908, 0.3026, 0.2771, 0.3131, 0.2771, 0.9121, 0.01405, 0.9332, 0.01928, 0.9331, 0.03946, 0.912, 0.03423, 0.3132, 0.3103, 0.3026, 0.3103, 0.3026, 0.2999, 0.3131, 0.2999, 0.5896, 0.938, 0.6108, 0.9387, 0.6108, 0.9491, 0.5896, 0.9485, 0.7731, 0.9134, 0.7521, 0.9134, 0.7521, 0.8375, 0.7732, 0.8375, 0.3131, 0.06136, 0.3026, 0.06136, 0.3026, 0.04441, 0.3131, 0.04441, 0.612, 0.5785, 0.612, 0.6146, 0.5985, 0.6107, 0.5986, 0.5767, 0.3131, 0.04441, 0.3026, 0.04441, 0.3026, 0.02826, 0.3131, 0.02826, 0.1536, 0.9449, 0.1536, 0.9226, 0.1647, 0.9226, 0.1647, 0.9449, 0.2816, 0.02116, 0.3027, 0.02115, 0.3026, 0.02826, 0.2816, 0.02827, 0.1809, 0.855, 0.1811, 0.8377, 0.1906, 0.8337, 0.1903, 0.853, 0.5489, 0.628, 0.5454, 0.6122, 0.5585, 0.6214, 0.563, 0.6354, 0.3453, 0.6038, 0.3324, 0.6038, 0.3324, 0.5822, 0.3487, 0.5822, 0.2824, 0.4945, 0.303, 0.4945, 0.3034, 0.5146, 0.2831, 0.5146, 0.199, 0.8701, 0.2169, 0.8467, 0.2257, 0.8447, 0.202, 0.8693, 0.2169, 0.8467, 0.2348, 0.8145, 0.2495, 0.8082, 0.2257, 0.8447, 0.2367, 0.8, 0.2372, 0.6042, 0.2544, 0.6042, 0.2544, 0.7948, 0.4001, 0.04934, 0.405, 0.03763, 0.4232, 0.06104, 0.4139, 0.06104, 0.1999, 0.5549, 0.1998, 0.5428, 0.202, 0.5428, 0.2022, 0.5549, 0.2348, 0.8145, 0.2367, 0.8, 0.2544, 0.7948, 0.2495, 0.8082, 0.2372, 0.6042, 0.2349, 0.5925, 0.2479, 0.5925, 0.2544, 0.6042, 0.217, 0.5704, 0.1999, 0.5549, 0.2022, 0.5549, 0.225, 0.5693, 0.1807, 0.8723, 0.1809, 0.855, 0.1903, 0.853, 0.19, 0.8723, 0.3236, 0.04441, 0.3131, 0.04441, 0.3131, 0.02826, 0.3236, 0.02826, 0.3741, 0.03761, 0.3501, 0.03739, 0.3531, 0.02322, 0.3705, 0.02338, 0.3236, 0.06135, 0.3131, 0.06136, 0.3131, 0.04441, 0.3236, 0.04441, 0.3237, 0.3135, 0.3132, 0.3103, 0.3131, 0.2999, 0.3237, 0.3031, 0.3237, 0.2908, 0.3131, 0.2908, 0.3131, 0.2771, 0.3236, 0.2771, 0.3236, 0.2771, 0.3131, 0.2771, 0.3131, 0.1027, 0.3236, 0.1027, 0.9331, 0.03946, 0.9436, 0.03946, 0.9434, 0.2101, 0.9329, 0.2101, 0.9332, 0.01928, 0.9437, 0.01927, 0.9436, 0.03946, 0.9331, 0.03946, 0.6108, 0.9387, 0.6213, 0.9387, 0.6213, 0.9491, 0.6108, 0.9491, 0.7521, 0.9134, 0.7416, 0.9134, 0.7416, 0.8375, 0.7521, 0.8375, 0.1536, 0.9226, 0.1536, 0.9115, 0.1647, 0.9115, 0.1647, 0.9226, 0.3027, 0.02115, 0.3132, 0.02115, 0.3131, 0.02826, 0.3026, 0.02826, 0.5895, 0.6014, 0.5896, 0.5728, 0.5986, 0.5767, 0.5985, 0.6107, 0.3487, 0.5822, 0.3324, 0.5822, 0.3324, 0.5715, 0.3487, 0.5715, 0.303, 0.4945, 0.3134, 0.4945, 0.3136, 0.5146, 0.3034, 0.5146, 0.2349, 0.5925, 0.217, 0.5704, 0.225, 0.5693, 0.2479, 0.5925, 0.4638, 0.878, 0.5156, 0.8612, 0.5353, 0.8633, 0.4902, 0.878, 0.02469, 0.4946, 0.04239, 0.4946, 0.04242, 0.5147, 0.02472, 0.5147, 0.3451, 0.878, 0.3324, 0.878, 0.3324, 0.8592, 0.3452, 0.8592, 0.03115, 0.5549, 0.03111, 0.5737, 0.01322, 0.5737, 0.01322, 0.5549, 0.8945, 0.9134, 0.8944, 0.8891, 0.9089, 0.8854, 0.9079, 0.9093, 0.1742, 0.5925, 0.1745, 0.5737, 0.1927, 0.5737, 0.1924, 0.5925, 0.1029, 0.5549, 0.1027, 0.5737, 0.08477, 0.5737, 0.08495, 0.5549, 0.4064, 0.878, 0.3893, 0.878, 0.4142, 0.8592, 0.4361, 0.8592, 0.4368, 0.5822, 0.4148, 0.5822, 0.4148, 0.5715, 0.4368, 0.5715, 0.6815, 0.8611, 0.671, 0.8611, 0.671, 0.8518, 0.6815, 0.8518, 0.4368, 0.6038, 0.4073, 0.6038, 0.4148, 0.5822, 0.4368, 0.5822, 0.7025, 0.8611, 0.6815, 0.8611, 0.6815, 0.8518, 0.7025, 0.8518, 0.4361, 0.8592, 0.4142, 0.8592, 0.4071, 0.8405, 0.4366, 0.8405, 0.1027, 0.5737, 0.1056, 0.5925, 0.09173, 0.5925, 0.08477, 0.5737, 0.4061, 0.8902, 0.389, 0.8902, 0.3893, 0.878, 0.4064, 0.878, 0.103, 0.5428, 0.1029, 0.5549, 0.08495, 0.5549, 0.08507, 0.5428, 0.1036, 0.8277, 0.0902, 0.8277, 0.09162, 0.6042, 0.09173, 0.5925, 0.1056, 0.5925, 0.1234, 0.5925, 0.1211, 0.8277, 0.4366, 0.8405, 0.4071, 0.8405, 0.4073, 0.8287, 0.4368, 0.8287, 0.6167, 0.2517, 0.6222, 0.2519, 0.6137, 0.4394, 0.6083, 0.4371, 0.5354, 0.2524, 0.5409, 0.2522, 0.5409, 0.4399, 0.5354, 0.4399, 0.6219, 0.2386, 0.629, 0.2389, 0.6222, 0.2519, 0.6167, 0.2517, 0.5276, 0.2391, 0.5347, 0.2389, 0.5409, 0.2522, 0.5354, 0.2524, 0.6576, 0.1411, 0.6759, 0.142, 0.6745, 0.1524, 0.6571, 0.1515, 0.4756, 0.1112, 0.4931, 0.1757, 0.4931, 0.1861, 0.4756, 0.1778, 0.5228, 0.4762, 0.5307, 0.4753, 0.5295, 0.4995, 0.5209, 0.5013, 0.6161, 0.4741, 0.6224, 0.4753, 0.6224, 0.4995, 0.6159, 0.4974, 0.6159, 0.4974, 0.6224, 0.4995, 0.6188, 0.524, 0.6123, 0.5208, 0.671, 0.8611, 0.6605, 0.8611, 0.6605, 0.8518, 0.671, 0.8518, 0.4368, 0.8287, 0.4073, 0.8287, 0.4073, 0.6038, 0.4368, 0.6038, 0.5209, 0.5013, 0.5295, 0.4995, 0.5321, 0.5241, 0.5235, 0.5269, 0.5038, 0.03763, 0.5106, 0.06103, 0.4931, 0.06103, 0.484, 0.03763, 0.4528, 0.01414, 0.4748, 0.01413, 0.4776, 0.02343, 0.4563, 0.02343, 0.5433, 0.03763, 0.5455, 0.06103, 0.5281, 0.06103, 0.5235, 0.03763, 0.5994, 0.4907, 0.6093, 0.4953, 0.6058, 0.5177, 0.5998, 0.5102, 0.6, 0.471, 0.6098, 0.4728, 0.6093, 0.4953, 0.5994, 0.4907, 0.6226, 0.1393, 0.6401, 0.1402, 0.6396, 0.1506, 0.6222, 0.1497, 0.6077, 0.2392, 0.6149, 0.2384, 0.6111, 0.2515, 0.6056, 0.2526, 0.6056, 0.2526, 0.6111, 0.2515, 0.6029, 0.4349, 0.5975, 0.4314, 0.06702, 0.5549, 0.06688, 0.5737, 0.049, 0.5737, 0.04909, 0.5549, 0.3768, 0.878, 0.3635, 0.878, 0.3704, 0.8592, 0.3923, 0.8592, 0.3928, 0.5822, 0.3707, 0.5822, 0.3707, 0.5715, 0.3928, 0.5715, 0.6815, 0.8447, 0.671, 0.8447, 0.671, 0.8375, 0.6815, 0.8375, 0.3874, 0.6038, 0.366, 0.6038, 0.3707, 0.5822, 0.3928, 0.5822, 0.7025, 0.8447, 0.6815, 0.8447, 0.6815, 0.8375, 0.7025, 0.8375, 0.3923, 0.8592, 0.3704, 0.8592, 0.3659, 0.8405, 0.3873, 0.8405, 0.06688, 0.5737, 0.07197, 0.5925, 0.05413, 0.5925, 0.049, 0.5737, 0.3766, 0.8902, 0.3634, 0.8902, 0.3635, 0.878, 0.3768, 0.878, 0.06711, 0.5428, 0.06702, 0.5549, 0.04909, 0.5549, 0.04915, 0.5428, 0.07197, 0.5925, 0.07188, 0.6042, 0.05407, 0.6042, 0.05413, 0.5925, 0.3873, 0.8405, 0.3659, 0.8405, 0.366, 0.8287, 0.3874, 0.8287, 0.5464, 0.2523, 0.552, 0.2524, 0.552, 0.4359, 0.5464, 0.4379, 0.5418, 0.2389, 0.5489, 0.239, 0.552, 0.2524, 0.5464, 0.2523, 0.5106, 0.1313, 0.5281, 0.1958, 0.5281, 0.2062, 0.5106, 0.1979, 0.537, 0.4744, 0.5433, 0.4735, 0.5428, 0.4959, 0.5362, 0.4977, 0.671, 0.8447, 0.6605, 0.8447, 0.6605, 0.8375, 0.671, 0.8375, 0.3874, 0.8287, 0.366, 0.8287, 0.366, 0.6038, 0.3874, 0.6038, 0.07188, 0.6042, 0.07082, 0.8277, 0.05336, 0.8277, 0.05407, 0.6042, 0.5362, 0.4977, 0.5428, 0.4959, 0.5453, 0.5185, 0.5387, 0.5213, 0.4969, 0.01413, 0.5189, 0.01413, 0.5203, 0.02343, 0.499, 0.02343, 0.4087, 0.01414, 0.4308, 0.01414, 0.4349, 0.02343, 0.4136, 0.02343, 0.4062, 0.5267, 0.4753, 0.5114, 0.4734, 0.533, 0.4062, 0.5385, 0.4847, 0.8287, 0.4589, 0.8287, 0.4589, 0.6038, 0.4847, 0.6038, 0.671, 0.986, 0.6605, 0.986, 0.6605, 0.9144, 0.671, 0.9138, 0.4773, 0.49, 0.5021, 0.4815, 0.4996, 0.506, 0.4753, 0.5114, 0.4406, 0.09078, 0.4581, 0.1553, 0.4581, 0.1657, 0.4407, 0.1574, 0.5161, 0.2415, 0.5205, 0.2393, 0.5299, 0.2526, 0.5243, 0.2585, 0.5243, 0.2585, 0.5299, 0.2526, 0.5299, 0.4399, 0.5243, 0.4402, 0.4843, 0.8405, 0.4585, 0.8405, 0.4589, 0.8287, 0.4847, 0.8287, 0.139, 0.5428, 0.1036, 0.5549, 0.1208, 0.5549, 0.121, 0.5428, 0.4371, 0.8902, 0.4219, 0.8902, 0.4223, 0.878, 0.4375, 0.878, 0.1384, 0.5737, 0.1381, 0.5925, 0.1234, 0.5925, 0.1205, 0.5737, 0.4799, 0.8592, 0.458, 0.8592, 0.4585, 0.8405, 0.4843, 0.8405, 0.7025, 0.986, 0.6815, 0.986, 0.6815, 0.9143, 0.7025, 0.9154, 0.4847, 0.6038, 0.4589, 0.6038, 0.4589, 0.5822, 0.4809, 0.5822, 0.6815, 0.986, 0.671, 0.986, 0.671, 0.9138, 0.6815, 0.9143, 0.4809, 0.5822, 0.4589, 0.5822, 0.4589, 0.5715, 0.4809, 0.5715, 0.4375, 0.878, 0.4223, 0.878, 0.458, 0.8592, 0.4799, 0.8592, 0.1036, 0.5549, 0.1384, 0.5737, 0.1205, 0.5737, 0.1208, 0.5549, 0.6277, 0.2524, 0.6332, 0.2529, 0.6248, 0.44, 0.6192, 0.4397, 0.6361, 0.2395, 0.6432, 0.24, 0.6332, 0.2529, 0.6277, 0.2524, 0.6928, 0.1429, 0.7103, 0.1438, 0.7095, 0.1542, 0.692, 0.1533, 0.6301, 0.4766, 0.6379, 0.4779, 0.6394, 0.504, 0.6309, 0.5018, 0.6309, 0.5018, 0.6394, 0.504, 0.6357, 0.5304, 0.6272, 0.5272, 0.4642, 0.03763, 0.4756, 0.06103, 0.4581, 0.06103, 0.4445, 0.03763, 0.692, 0.1533, 0.7095, 0.1542, 0.6432, 0.24, 0.6361, 0.2395, 0.4407, 0.1574, 0.4581, 0.1657, 0.5205, 0.2393, 0.5161, 0.2415, 0.5106, 0.1979, 0.5281, 0.2062, 0.5489, 0.239, 0.5418, 0.2389, 0.6222, 0.1497, 0.6396, 0.1506, 0.6149, 0.2384, 0.6077, 0.2392, 0.4756, 0.1778, 0.4931, 0.1861, 0.5347, 0.2389, 0.5276, 0.2391, 0.6571, 0.1515, 0.6745, 0.1524, 0.629, 0.2389, 0.6219, 0.2386, 0.8122, 0.9387, 0.8017, 0.9387, 0.8017, 0.8439, 0.8122, 0.8439, 0.3237, 0.3031, 0.3131, 0.2999, 0.3131, 0.2908, 0.3237, 0.2908, 0.8333, 0.9267, 0.8122, 0.9387, 0.8122, 0.8439, 0.8333, 0.8375, 0.3131, 0.2999, 0.3026, 0.2999, 0.3026, 0.2908, 0.3131, 0.2908, 0.7357, 0.1555, 0.7444, 0.1559, 0.6517, 0.2449, 0.6496, 0.2437, 0.3026, 0.2999, 0.2816, 0.2999, 0.2816, 0.2908, 0.3026, 0.2908, 0.4118, 0.15, 0.4232, 0.1501, 0.5117, 0.2437, 0.5059, 0.2485, 0.5455, 0.2208, 0.563, 0.2291, 0.563, 0.2414, 0.5559, 0.2402, 0.6192, 0.4397, 0.6248, 0.44, 0.6293, 0.4561, 0.6224, 0.4536, 0.5243, 0.4402, 0.5299, 0.4399, 0.5246, 0.4558, 0.5143, 0.4612, 0.5464, 0.4379, 0.552, 0.4359, 0.5508, 0.4485, 0.5447, 0.45, 0.5975, 0.4314, 0.6029, 0.4349, 0.6034, 0.4475, 0.5975, 0.4431, 0.6083, 0.4371, 0.6137, 0.4394, 0.6154, 0.4511, 0.6094, 0.4493, 0.5354, 0.4399, 0.5409, 0.4399, 0.5387, 0.4515, 0.5316, 0.4537, 0.9329, 0.2101, 0.9434, 0.2101, 0.9437, 0.2371, 0.9331, 0.2371, 0.3236, 0.1027, 0.3131, 0.1027, 0.3131, 0.09195, 0.3236, 0.09195, 0.3131, 0.1027, 0.3026, 0.1027, 0.3026, 0.09195, 0.3131, 0.09195, 0.9119, 0.2101, 0.9329, 0.2101, 0.9331, 0.2371, 0.9121, 0.2371, 0.5575, 0.4327, 0.563, 0.4295, 0.563, 0.4402, 0.5569, 0.4444, 0.9434, 0.2101, 0.9539, 0.2101, 0.9542, 0.2371, 0.9437, 0.2371, 0.3026, 0.1027, 0.2816, 0.1027, 0.2816, 0.09196, 0.3026, 0.09195, 0.633, 0.4408, 0.6358, 0.4411, 0.6493, 0.468, 0.6443, 0.465, 0.6224, 0.4536, 0.6293, 0.4561, 0.6379, 0.4779, 0.6301, 0.4766, 0.5143, 0.4612, 0.5246, 0.4558, 0.515, 0.4771, 0.5086, 0.4793, 0.5447, 0.45, 0.5508, 0.4485, 0.5433, 0.4735, 0.537, 0.4744, 0.5975, 0.4431, 0.6034, 0.4475, 0.6098, 0.4728, 0.6, 0.471, 0.6094, 0.4493, 0.6154, 0.4511, 0.6224, 0.4753, 0.6161, 0.4741, 0.5316, 0.4537, 0.5387, 0.4515, 0.5307, 0.4753, 0.5228, 0.4762, 0.7521, 0.9419, 0.7416, 0.9419, 0.7416, 0.9134, 0.7521, 0.9134, 0.3236, 0.09195, 0.3131, 0.09195, 0.3131, 0.06136, 0.3236, 0.06135, 0.3131, 0.09195, 0.3026, 0.09195, 0.3026, 0.06136, 0.3131, 0.06136, 0.7732, 0.9419, 0.7521, 0.9419, 0.7521, 0.9134, 0.7731, 0.9134, 0.5569, 0.4444, 0.563, 0.4402, 0.563, 0.4708, 0.5532, 0.4722, 0.7416, 0.9419, 0.7311, 0.9419, 0.7311, 0.9134, 0.7416, 0.9134, 0.3026, 0.09195, 0.2816, 0.09196, 0.2816, 0.06137, 0.3026, 0.06136, 0.6443, 0.465, 0.6493, 0.468, 0.6504, 0.4828, 0.6473, 0.4816, 0.6504, 0.4828, 0.6493, 0.468, 0.6749, 0.4927, 0.5021, 0.4815, 0.4773, 0.49, 0.5041, 0.4666, 0.6815, 0.8777, 0.671, 0.8773, 0.671, 0.8703, 0.6815, 0.8703, 0.6493, 0.5067, 0.6504, 0.4828, 0.6749, 0.4927, 0.6769, 0.5144, 0.671, 0.8773, 0.6605, 0.8782, 0.6605, 0.8703, 0.671, 0.8703, 0.7025, 0.8767, 0.6815, 0.8777, 0.6815, 0.8703, 0.7025, 0.8703, 0.5075, 0.5303, 0.506, 0.5045, 0.5124, 0.5031, 0.5149, 0.5297, 0.6476, 0.532, 0.6493, 0.5067, 0.6769, 0.5144, 0.6778, 0.536, 0.506, 0.5045, 0.5086, 0.4793, 0.515, 0.4771, 0.5124, 0.5031, 0.6815, 0.9143, 0.671, 0.9138, 0.671, 0.8843, 0.6815, 0.885, 0.6769, 0.5144, 0.6749, 0.4927, 0.7444, 0.533, 0.671, 0.9138, 0.6605, 0.9144, 0.6605, 0.886, 0.671, 0.8843, 0.4734, 0.533, 0.4753, 0.5114, 0.4996, 0.506, 0.5001, 0.5309, 0.7025, 0.9154, 0.6815, 0.9143, 0.6815, 0.885, 0.7025, 0.8831, 0.4753, 0.5114, 0.4062, 0.5267, 0.4773, 0.49, 0.6778, 0.536, 0.6769, 0.5144, 0.7444, 0.533, 0.7439, 0.5447, 0.6034, 0.4475, 0.6094, 0.4493, 0.6161, 0.4741, 0.6098, 0.4728, 0.5387, 0.4515, 0.5447, 0.45, 0.537, 0.4744, 0.5307, 0.4753, 0.6029, 0.4349, 0.6083, 0.4371, 0.6094, 0.4493, 0.6034, 0.4475, 0.5409, 0.4399, 0.5464, 0.4379, 0.5447, 0.45, 0.5387, 0.4515, 0.6396, 0.1506, 0.6571, 0.1515, 0.6219, 0.2386, 0.6149, 0.2384, 0.4931, 0.1861, 0.5106, 0.1979, 0.5418, 0.2389, 0.5347, 0.2389, 0.4748, 0.01413, 0.4969, 0.01413, 0.499, 0.02343, 0.4776, 0.02343, 0.5295, 0.4995, 0.5362, 0.4977, 0.5387, 0.5213, 0.5321, 0.5241, 0.671, 0.8518, 0.6605, 0.8518, 0.6605, 0.8447, 0.671, 0.8447, 0.5307, 0.4753, 0.537, 0.4744, 0.5362, 0.4977, 0.5295, 0.4995, 0.4931, 0.1757, 0.5106, 0.1313, 0.5106, 0.1979, 0.4931, 0.1861, 0.5347, 0.2389, 0.5418, 0.2389, 0.5464, 0.2523, 0.5409, 0.2522, 0.5409, 0.2522, 0.5464, 0.2523, 0.5464, 0.4379, 0.5409, 0.4399, 0.08507, 0.5428, 0.08495, 0.5549, 0.06702, 0.5549, 0.06711, 0.5428, 0.389, 0.8902, 0.3766, 0.8902, 0.3768, 0.878, 0.3893, 0.878, 0.08477, 0.5737, 0.09173, 0.5925, 0.07197, 0.5925, 0.06688, 0.5737, 0.4142, 0.8592, 0.3923, 0.8592, 0.3873, 0.8405, 0.4071, 0.8405, 0.7025, 0.8518, 0.6815, 0.8518, 0.6815, 0.8447, 0.7025, 0.8447, 0.4073, 0.6038, 0.3874, 0.6038, 0.3928, 0.5822, 0.4148, 0.5822, 0.6815, 0.8518, 0.671, 0.8518, 0.671, 0.8447, 0.6815, 0.8447, 0.4148, 0.5822, 0.3928, 0.5822, 0.3928, 0.5715, 0.4148, 0.5715, 0.3893, 0.878, 0.3768, 0.878, 0.3923, 0.8592, 0.4142, 0.8592, 0.08495, 0.5549, 0.08477, 0.5737, 0.06688, 0.5737, 0.06702, 0.5549, 0.5235, 0.03763, 0.5281, 0.06103, 0.5106, 0.06103, 0.5038, 0.03763, 0.6093, 0.4953, 0.6159, 0.4974, 0.6123, 0.5208, 0.6058, 0.5177, 0.6098, 0.4728, 0.6161, 0.4741, 0.6159, 0.4974, 0.6093, 0.4953, 0.6401, 0.1402, 0.6576, 0.1411, 0.6571, 0.1515, 0.6396, 0.1506, 0.6149, 0.2384, 0.6219, 0.2386, 0.6167, 0.2517, 0.6111, 0.2515, 0.6111, 0.2515, 0.6167, 0.2517, 0.6083, 0.4371, 0.6029, 0.4349, 0.5246, 0.4558, 0.5316, 0.4537, 0.5228, 0.4762, 0.515, 0.4771, 0.6154, 0.4511, 0.6224, 0.4536, 0.6301, 0.4766, 0.6224, 0.4753, 0.5299, 0.4399, 0.5354, 0.4399, 0.5316, 0.4537, 0.5246, 0.4558, 0.6137, 0.4394, 0.6192, 0.4397, 0.6224, 0.4536, 0.6154, 0.4511, 0.4581, 0.1657, 0.4756, 0.1778, 0.5276, 0.2391, 0.5205, 0.2393, 0.6745, 0.1524, 0.692, 0.1533, 0.6361, 0.2395, 0.629, 0.2389, 0.484, 0.03763, 0.4931, 0.06103, 0.4756, 0.06103, 0.4642, 0.03763, 0.6224, 0.4995, 0.6309, 0.5018, 0.6272, 0.5272, 0.6188, 0.524, 0.6224, 0.4753, 0.6301, 0.4766, 0.6309, 0.5018, 0.6224, 0.4995, 0.6759, 0.142, 0.6928, 0.1429, 0.692, 0.1533, 0.6745, 0.1524, 0.629, 0.2389, 0.6361, 0.2395, 0.6277, 0.2524, 0.6222, 0.2519, 0.6222, 0.2519, 0.6277, 0.2524, 0.6192, 0.4397, 0.6137, 0.4394, 0.4308, 0.01414, 0.4528, 0.01414, 0.4563, 0.02343, 0.4349, 0.02343, 0.5124, 0.5031, 0.5209, 0.5013, 0.5235, 0.5269, 0.5149, 0.5297, 0.671, 0.8703, 0.6605, 0.8703, 0.6605, 0.8611, 0.671, 0.8611, 0.515, 0.4771, 0.5228, 0.4762, 0.5209, 0.5013, 0.5124, 0.5031, 0.4581, 0.1553, 0.4756, 0.1112, 0.4756, 0.1778, 0.4581, 0.1657, 0.5205, 0.2393, 0.5276, 0.2391, 0.5354, 0.2524, 0.5299, 0.2526, 0.5299, 0.2526, 0.5354, 0.2524, 0.5354, 0.4399, 0.5299, 0.4399, 0.121, 0.5428, 0.1208, 0.5549, 0.1029, 0.5549, 0.103, 0.5428, 0.4219, 0.8902, 0.4061, 0.8902, 0.4064, 0.878, 0.4223, 0.878, 0.1205, 0.5737, 0.1234, 0.5925, 0.1056, 0.5925, 0.1027, 0.5737, 0.458, 0.8592, 0.4361, 0.8592, 0.4366, 0.8405, 0.4585, 0.8405, 0.7025, 0.8703, 0.6815, 0.8703, 0.6815, 0.8611, 0.7025, 0.8611, 0.4589, 0.6038, 0.4368, 0.6038, 0.4368, 0.5822, 0.4589, 0.5822, 0.6815, 0.8703, 0.671, 0.8703, 0.671, 0.8611, 0.6815, 0.8611, 0.4589, 0.5822, 0.4368, 0.5822, 0.4368, 0.5715, 0.4589, 0.5715, 0.4223, 0.878, 0.4064, 0.878, 0.4361, 0.8592, 0.458, 0.8592, 0.1208, 0.5549, 0.1205, 0.5737, 0.1027, 0.5737, 0.1029, 0.5549, 0.5028, 0.5053, 0.5054, 0.4804, 0.5086, 0.4793, 0.506, 0.5045, 0.5038, 0.5306, 0.5028, 0.5053, 0.506, 0.5045, 0.5075, 0.5303, 0.7025, 0.8799, 0.6815, 0.8814, 0.6815, 0.8777, 0.7025, 0.8767, 0.671, 0.8808, 0.6605, 0.8821, 0.6605, 0.8782, 0.671, 0.8773, 0.6815, 0.8814, 0.671, 0.8808, 0.671, 0.8773, 0.6815, 0.8777, 0.6293, 0.4561, 0.6393, 0.462, 0.6441, 0.4804, 0.6379, 0.4779, 0.5092, 0.4639, 0.5143, 0.4612, 0.5086, 0.4793, 0.5054, 0.4804, 0.6248, 0.44, 0.6303, 0.4405, 0.6393, 0.462, 0.6293, 0.4561, 0.5216, 0.4403, 0.5243, 0.4402, 0.5143, 0.4612, 0.5092, 0.4639, 0.7095, 0.1542, 0.7269, 0.155, 0.6474, 0.2425, 0.6432, 0.24, 0.4319, 0.1537, 0.4407, 0.1574, 0.5161, 0.2415, 0.5139, 0.2426, 0.1567, 0.5549, 0.1563, 0.5737, 0.1384, 0.5737, 0.1036, 0.5549, 0.4492, 0.878, 0.4375, 0.878, 0.4799, 0.8592, 0.4917, 0.8592, 0.4919, 0.5822, 0.4809, 0.5822, 0.4809, 0.5715, 0.4919, 0.5715, 0.4938, 0.6038, 0.4847, 0.6038, 0.4809, 0.5822, 0.4919, 0.5822, 0.4917, 0.8592, 0.4799, 0.8592, 0.4843, 0.8405, 0.5025, 0.8405, 0.1563, 0.5737, 0.1485, 0.5925, 0.1381, 0.5925, 0.1384, 0.5737, 0.4487, 0.8902, 0.4371, 0.8902, 0.4375, 0.878, 0.4492, 0.878, 0.1569, 0.5428, 0.1567, 0.5549, 0.1036, 0.5549, 0.139, 0.5428, 0.5216, 0.2614, 0.5243, 0.2585, 0.5243, 0.4402, 0.5216, 0.4403, 0.5139, 0.2426, 0.5161, 0.2415, 0.5243, 0.2585, 0.5216, 0.2614, 0.4319, 0.1194, 0.4406, 0.09078, 0.4407, 0.1574, 0.4319, 0.1537, 0.3977, 0.01414, 0.4087, 0.01414, 0.4136, 0.02343, 0.4029, 0.02343, 0.6332, 0.2529, 0.6385, 0.259, 0.6303, 0.4405, 0.6248, 0.44, 0.6432, 0.24, 0.6474, 0.2425, 0.6385, 0.259, 0.6332, 0.2529, 0.7103, 0.1438, 0.7274, 0.1447, 0.7269, 0.155, 0.7095, 0.1542, 0.6379, 0.4779, 0.6441, 0.4804, 0.6444, 0.5054, 0.6394, 0.504, 0.6394, 0.504, 0.6444, 0.5054, 0.6417, 0.5312, 0.6357, 0.5304, 0.4445, 0.03763, 0.4581, 0.06103, 0.4407, 0.06104, 0.4247, 0.03763, 0.5298, 0.8405, 0.5035, 0.8601, 0.4917, 0.8592, 0.5025, 0.8405, 0.1976, 0.5549, 0.2089, 0.5715, 0.1927, 0.5737, 0.1931, 0.5549, 0.378, 0.02341, 0.3717, 0.01408, 0.3867, 0.01414, 0.3892, 0.02413, 0.1976, 0.5428, 0.1976, 0.5549, 0.1931, 0.5549, 0.1932, 0.5428, 0.2089, 0.5715, 0.2172, 0.5925, 0.1924, 0.5925, 0.1927, 0.5737, 0.2136, 0.8237, 0.208, 0.8488, 0.1903, 0.853, 0.1906, 0.8337, 0.2157, 0.8074, 0.2136, 0.8237, 0.1906, 0.8337, 0.1909, 0.8154, 0.2172, 0.5925, 0.217, 0.6042, 0.193, 0.6042, 0.1924, 0.5925, 0.208, 0.8488, 0.196, 0.8708, 0.19, 0.8723, 0.1903, 0.853, 0.3864, 0.03764, 0.3802, 0.03762, 0.378, 0.02341, 0.3892, 0.02413, 0.5179, 0.5784, 0.5276, 0.5997, 0.5029, 0.5822, 0.5029, 0.5715, 0.4573, 0.878, 0.4569, 0.8902, 0.4487, 0.8902, 0.4492, 0.878, 0.217, 0.6042, 0.2157, 0.8074, 0.1909, 0.8154, 0.193, 0.6042, 0.5035, 0.8601, 0.4573, 0.878, 0.4492, 0.878, 0.4917, 0.8592, 0.5276, 0.5997, 0.5296, 0.6178, 0.5029, 0.6038, 0.5029, 0.5822, 0.5296, 0.8287, 0.5298, 0.8405, 0.5025, 0.8405, 0.5029, 0.8287, 0.5508, 0.4485, 0.5569, 0.4444, 0.5532, 0.4722, 0.5433, 0.4735, 0.5916, 0.4386, 0.5975, 0.4431, 0.6, 0.471, 0.5902, 0.4692, 0.552, 0.4359, 0.5575, 0.4327, 0.5569, 0.4444, 0.5508, 0.4485, 0.5921, 0.4279, 0.5975, 0.4314, 0.5975, 0.4431, 0.5916, 0.4386, 0.5281, 0.2062, 0.5455, 0.2208, 0.5559, 0.2402, 0.5489, 0.239, 0.601, 0.2309, 0.6222, 0.1497, 0.6077, 0.2392, 0.6006, 0.24, 0.6, 0.2536, 0.6056, 0.2526, 0.5975, 0.4314, 0.5921, 0.4279, 0.6006, 0.24, 0.6077, 0.2392, 0.6056, 0.2526, 0.6, 0.2536, 0.6015, 0.2205, 0.6226, 0.1393, 0.6222, 0.1497, 0.601, 0.2309, 0.5902, 0.4692, 0.6, 0.471, 0.5994, 0.4907, 0.5895, 0.4861, 0.5895, 0.4861, 0.5994, 0.4907, 0.5998, 0.5102, 0.5939, 0.5026, 0.563, 0.03763, 0.563, 0.06103, 0.5455, 0.06103, 0.5433, 0.03763, 0.04909, 0.5549, 0.049, 0.5737, 0.03111, 0.5737, 0.03115, 0.5549, 0.3635, 0.878, 0.3451, 0.878, 0.3452, 0.8592, 0.3704, 0.8592, 0.3707, 0.5822, 0.3487, 0.5822, 0.3487, 0.5715, 0.3707, 0.5715, 0.3027, 0.01404, 0.3132, 0.01404, 0.3132, 0.02115, 0.3027, 0.02115, 0.366, 0.6038, 0.3453, 0.6038, 0.3487, 0.5822, 0.3707, 0.5822, 0.2817, 0.01405, 0.3027, 0.01404, 0.3027, 0.02115, 0.2816, 0.02116, 0.3704, 0.8592, 0.3452, 0.8592, 0.3452, 0.8405, 0.3659, 0.8405, 0.049, 0.5737, 0.05413, 0.5925, 0.03106, 0.5925, 0.03111, 0.5737, 0.3634, 0.8902, 0.345, 0.8902, 0.3451, 0.878, 0.3635, 0.878, 0.04915, 0.5428, 0.04909, 0.5549, 0.03115, 0.5549, 0.03118, 0.5428, 0.552, 0.2524, 0.5575, 0.2537, 0.5575, 0.4327, 0.552, 0.4359, 0.5489, 0.239, 0.5559, 0.2402, 0.5575, 0.2537, 0.552, 0.2524, 0.5281, 0.1958, 0.5455, 0.1542, 0.5455, 0.2208, 0.5281, 0.2062, 0.5433, 0.4735, 0.5532, 0.4722, 0.5529, 0.4919, 0.5428, 0.4959, 0.3132, 0.01404, 0.3237, 0.01403, 0.3237, 0.02115, 0.3132, 0.02115, 0.5428, 0.4959, 0.5529, 0.4919, 0.5516, 0.5113, 0.5453, 0.5185, 0.5189, 0.01413, 0.5409, 0.01413, 0.5417, 0.02342, 0.5203, 0.02343, 0.4573, 0.878, 0.5035, 0.8601, 0.5156, 0.8612, 0.4638, 0.878, 0.2172, 0.5925, 0.2089, 0.5715, 0.217, 0.5704, 0.2349, 0.5925, 0.5276, 0.5997, 0.5179, 0.5784, 0.5287, 0.5833, 0.5454, 0.6122, 0.2089, 0.5715, 0.1976, 0.5549, 0.1999, 0.5549, 0.217, 0.5704, 0.2136, 0.8237, 0.2157, 0.8074, 0.2367, 0.8, 0.2348, 0.8145, 0.1976, 0.5549, 0.1976, 0.5428, 0.1998, 0.5428, 0.1999, 0.5549, 0.208, 0.8488, 0.2136, 0.8237, 0.2348, 0.8145, 0.2169, 0.8467, 0.196, 0.8708, 0.208, 0.8488, 0.2169, 0.8467, 0.199, 0.8701, 0.5296, 0.6178, 0.5276, 0.5997, 0.5454, 0.6122, 0.5489, 0.628, 0.5035, 0.8601, 0.5298, 0.8405, 0.547, 0.8405, 0.5156, 0.8612, 0.4569, 0.8902, 0.4573, 0.878, 0.4638, 0.878, 0.4635, 0.8902, 0.3802, 0.03762, 0.3801, 0.06102, 0.3771, 0.06102, 0.3771, 0.03762, 0.5179, 0.5784, 0.5117, 0.5665, 0.5169, 0.5684, 0.5287, 0.5833, 0.1613, 0.5925, 0.1654, 0.5737, 0.1745, 0.5737, 0.1742, 0.5925, 0.1622, 0.8723, 0.1668, 0.8591, 0.1716, 0.857, 0.1714, 0.8723, 0.1668, 0.8591, 0.1669, 0.8459, 0.1717, 0.8418, 0.1716, 0.857, 0.1613, 0.6042, 0.1613, 0.5925, 0.1742, 0.5925, 0.1744, 0.6042, 0.1654, 0.5737, 0.1658, 0.5549, 0.1749, 0.5549, 0.1745, 0.5737, 0.1587, 0.8246, 0.1613, 0.6042, 0.1744, 0.6042, 0.1719, 0.8215, 0.1658, 0.5549, 0.166, 0.5428, 0.1751, 0.5428, 0.1749, 0.5549, 0.1669, 0.8459, 0.1587, 0.8246, 0.1719, 0.8215, 0.1717, 0.8418, 0.5029, 0.6038, 0.5296, 0.6178, 0.5296, 0.8287, 0.5029, 0.8287, 0.2816, 0.6645, 0.2809, 0.6176, 0.304, 0.6176, 0.3023, 0.6645, 0.3007, 0.7683, 0.3007, 0.8152, 0.281, 0.8143, 0.2809, 0.7675, 0.03835, 0.9471, 0.01322, 0.9474, 0.01636, 0.9005, 0.03835, 0.9003, 0.06486, 0.9018, 0.08296, 0.9003, 0.08296, 0.9473, 0.06479, 0.9488, 0.1094, 0.9476, 0.11, 0.9008, 0.1272, 0.9003, 0.1272, 0.9471, 0.9868, 0.5728, 0.9867, 0.5845, 0.9427, 0.5845, 0.9427, 0.5728, 0.9867, 0.5845, 0.9868, 0.7803, 0.9427, 0.7853, 0.9427, 0.5845, 0.3003, 0.6925, 0.3019, 0.7394, 0.2809, 0.7394, 0.281, 0.6925, 0.2908, 0.8903, 0.2904, 0.8434, 0.2999, 0.8436, 0.2999, 0.8905, 0.3052, 0.5896, 0.2809, 0.5896, 0.2831, 0.5428, 0.3051, 0.5428, 0.6715, 0.01618, 0.6914, 0.01719, 0.6857, 0.06377, 0.6663, 0.06278, 0.6294, 0.01403, 0.6501, 0.01509, 0.6489, 0.06189, 0.6262, 0.06074, 0.8458, 0.7977, 0.8458, 0.8095, 0.8018, 0.8095, 0.8018, 0.7977, 0.8458, 0.5728, 0.8458, 0.7977, 0.8018, 0.7977, 0.8017, 0.5866, 0.7708, 0.01555, 0.8149, 0.01403, 0.8149, 0.239, 0.7709, 0.239, 0.7709, 0.239, 0.8149, 0.239, 0.8149, 0.2507, 0.7709, 0.2507, 0.7753, 0.7977, 0.7311, 0.7977, 0.7311, 0.5743, 0.7753, 0.5728, 0.7311, 0.7977, 0.7753, 0.7977, 0.7753, 0.8095, 0.7311, 0.8095, 0.7708, 0.5037, 0.8149, 0.5037, 0.8149, 0.5155, 0.7708, 0.5155, 0.8149, 0.5037, 0.7708, 0.5037, 0.7708, 0.2803, 0.8149, 0.2788, 0.9162, 0.5846, 0.9162, 0.8095, 0.8723, 0.8079, 0.8722, 0.5845, 0.8722, 0.5845, 0.8722, 0.5728, 0.9162, 0.5728, 0.9162, 0.5846, 0.9558, 0.2789, 0.9558, 0.2906, 0.9119, 0.2905, 0.9119, 0.2788, 0.9119, 0.5139, 0.9119, 0.2905, 0.9558, 0.2906, 0.9558, 0.5155, 0.8415, 0.5139, 0.8414, 0.2788, 0.8854, 0.2788, 0.8854, 0.2906, 0.8854, 0.5155, 0.7047, 0.5845, 0.6605, 0.5845, 0.6605, 0.5728, 0.7047, 0.5728, 0.7047, 0.8094, 0.6606, 0.8018, 0.6605, 0.5845, 0.7047, 0.5845, 0.8855, 0.2249, 0.8414, 0.2249, 0.8414, 0.01403, 0.8855, 0.02187, 0.8855, 0.2367, 0.8414, 0.2366, 0.8414, 0.2249, 0.8855, 0.2249, 0.1642, 0.85, 0.1454, 0.8277, 0.1587, 0.8246, 0.1669, 0.8459, 0.1567, 0.5549, 0.1569, 0.5428, 0.166, 0.5428, 0.1658, 0.5549, 0.1454, 0.8277, 0.1483, 0.6042, 0.1613, 0.6042, 0.1587, 0.8246, 0.1563, 0.5737, 0.1567, 0.5549, 0.1658, 0.5549, 0.1654, 0.5737, 0.1483, 0.6042, 0.1485, 0.5925, 0.1613, 0.5925, 0.1613, 0.6042, 0.1642, 0.8611, 0.1642, 0.85, 0.1669, 0.8459, 0.1668, 0.8591, 0.1529, 0.8723, 0.1642, 0.8611, 0.1668, 0.8591, 0.1622, 0.8723, 0.1485, 0.5925, 0.1563, 0.5737, 0.1654, 0.5737, 0.1613, 0.5925, 0.378, 0.02341, 0.3802, 0.03762, 0.3771, 0.03762, 0.3728, 0.02339, 0.3861, 0.06104, 0.3801, 0.06102, 0.3802, 0.03762, 0.3864, 0.03764, 0.8725, 0.9134, 0.8723, 0.889, 0.8944, 0.8891, 0.8945, 0.9134, 0.3741, 0.06101, 0.3501, 0.06079, 0.3501, 0.03739, 0.3741, 0.03761, 0.3953, 0.06104, 0.4001, 0.04934, 0.4139, 0.06104, 0.4046, 0.06104, 0.634, 0.5795, 0.634, 0.6155, 0.612, 0.6146, 0.612, 0.5785, 0.6268, 0.8192, 0.626, 0.831, 0.604, 0.8301, 0.6048, 0.8183, 0.8723, 0.889, 0.8722, 0.8647, 0.8943, 0.8611, 0.8944, 0.8891, 0.6338, 0.6288, 0.6268, 0.8192, 0.6048, 0.8183, 0.6118, 0.6278, 0.3728, 0.02339, 0.3771, 0.03762, 0.3741, 0.03761, 0.3705, 0.02338, 0.634, 0.6155, 0.6338, 0.6288, 0.6118, 0.6278, 0.612, 0.6146, 0.1911, 0.9003, 0.2026, 0.9004, 0.2026, 0.9239, 0.1911, 0.9239, 0.5281, 0.07211, 0.5455, 0.07206, 0.5455, 0.1542, 0.5281, 0.1958, 0.6082, 0.07092, 0.6257, 0.07181, 0.6226, 0.1393, 0.6015, 0.2205, 0.7157, 0.07639, 0.7304, 0.07714, 0.7274, 0.1447, 0.7103, 0.1438, 0.4319, 0.07209, 0.4406, 0.07206, 0.4406, 0.09078, 0.4319, 0.1194, 0.4581, 0.07211, 0.4756, 0.07206, 0.4756, 0.1112, 0.4581, 0.1553, 0.6843, 0.07479, 0.6983, 0.0755, 0.6928, 0.1429, 0.6759, 0.142, 0.6431, 0.07269, 0.6606, 0.07358, 0.6576, 0.1411, 0.6401, 0.1402, 0.4931, 0.07211, 0.5106, 0.07206, 0.5106, 0.1313, 0.4931, 0.1757, 0.6983, 0.0755, 0.7157, 0.07639, 0.7103, 0.1438, 0.6928, 0.1429, 0.4406, 0.07206, 0.4581, 0.07211, 0.4581, 0.1553, 0.4406, 0.09078, 0.5106, 0.07206, 0.5281, 0.07211, 0.5281, 0.1958, 0.5106, 0.1313, 0.6257, 0.07181, 0.6431, 0.07269, 0.6401, 0.1402, 0.6226, 0.1393, 0.4756, 0.07206, 0.4931, 0.07211, 0.4931, 0.1757, 0.4756, 0.1112, 0.6606, 0.07358, 0.6843, 0.07479, 0.6759, 0.142, 0.6576, 0.1411, 0.6108, 0.8713, 0.6213, 0.8712, 0.6213, 0.9387, 0.6108, 0.9387, 0.3237, 0.46, 0.3132, 0.46, 0.3132, 0.3103, 0.3237, 0.3135, 0.5895, 0.8702, 0.6108, 0.8713, 0.6108, 0.9387, 0.5896, 0.938, 0.3132, 0.46, 0.3027, 0.46, 0.3026, 0.3103, 0.3132, 0.3103, 0.7359, 0.07742, 0.7414, 0.07769, 0.744, 0.1455, 0.7357, 0.1451, 0.3027, 0.46, 0.2817, 0.46, 0.2816, 0.3103, 0.3026, 0.3103, 0.4118, 0.07202, 0.4232, 0.07212, 0.4232, 0.148, 0.4118, 0.1396, 0.5455, 0.07206, 0.563, 0.07211, 0.563, 0.2187, 0.5455, 0.1542, 0.5455, 0.06103, 0.563, 0.06103, 0.563, 0.07211, 0.5455, 0.07206, 0.4118, 0.06094, 0.4232, 0.06104, 0.4232, 0.07212, 0.4118, 0.07202, 0.3027, 0.4711, 0.2817, 0.4711, 0.2817, 0.46, 0.3027, 0.46, 0.7359, 0.06633, 0.7409, 0.06658, 0.7414, 0.07769, 0.7359, 0.07742, 0.3132, 0.4711, 0.3027, 0.4711, 0.3027, 0.46, 0.3132, 0.46, 0.5895, 0.8591, 0.6108, 0.8602, 0.6108, 0.8713, 0.5895, 0.8702, 0.3237, 0.4711, 0.3132, 0.4711, 0.3132, 0.46, 0.3237, 0.46, 0.6108, 0.8602, 0.6213, 0.8602, 0.6213, 0.8712, 0.6108, 0.8713, 0.6663, 0.06278, 0.6857, 0.06377, 0.6843, 0.07479, 0.6606, 0.07358, 0.4756, 0.06103, 0.4931, 0.06103, 0.4931, 0.07211, 0.4756, 0.07206, 0.6262, 0.06074, 0.6489, 0.06189, 0.6431, 0.07269, 0.6257, 0.07181, 0.5106, 0.06103, 0.5281, 0.06103, 0.5281, 0.07211, 0.5106, 0.07206, 0.4407, 0.06104, 0.4581, 0.06103, 0.4581, 0.07211, 0.4406, 0.07206, 0.6992, 0.06445, 0.7166, 0.06534, 0.7157, 0.07639, 0.6983, 0.0755, 0.4931, 0.06103, 0.5106, 0.06103, 0.5106, 0.07206, 0.4931, 0.07211, 0.6489, 0.06189, 0.6663, 0.06278, 0.6606, 0.07358, 0.6431, 0.07269, 0.6857, 0.06377, 0.6992, 0.06445, 0.6983, 0.0755, 0.6843, 0.07479, 0.4581, 0.06103, 0.4756, 0.06103, 0.4756, 0.07206, 0.4581, 0.07211, 0.4319, 0.06104, 0.4407, 0.06104, 0.4406, 0.07206, 0.4319, 0.07209, 0.7166, 0.06534, 0.7309, 0.06607, 0.7304, 0.07714, 0.7157, 0.07639, 0.6087, 0.05985, 0.6262, 0.06074, 0.6257, 0.07181, 0.6082, 0.07092, 0.5281, 0.06103, 0.5455, 0.06103, 0.5455, 0.07206, 0.5281, 0.07211, 0.4232, 0.06104, 0.4319, 0.06104, 0.4319, 0.07209, 0.4232, 0.07212, 0.7309, 0.06607, 0.7359, 0.06633, 0.7359, 0.07742, 0.7304, 0.07714, 0.7304, 0.07714, 0.7359, 0.07742, 0.7357, 0.1451, 0.7274, 0.1447, 0.4232, 0.07212, 0.4319, 0.07209, 0.4319, 0.1194, 0.4232, 0.148, 0.3861, 0.06104, 0.3864, 0.03764, 0.4001, 0.04934, 0.3953, 0.06104, 0.2817, 0.8902, 0.2809, 0.8432, 0.2904, 0.8434, 0.2908, 0.8903, 0.559, 0.0258, 0.563, 0.03763, 0.5433, 0.03763, 0.5417, 0.02342, 0.4349, 0.02343, 0.4445, 0.03763, 0.4247, 0.03763, 0.4136, 0.02343, 0.3867, 0.01414, 0.3977, 0.01414, 0.4029, 0.02343, 0.3892, 0.02413, 0.4232, 0.148, 0.4319, 0.1194, 0.4319, 0.1537, 0.4232, 0.1501, 0.5117, 0.2437, 0.5139, 0.2426, 0.5216, 0.2614, 0.5188, 0.2643, 0.5188, 0.2643, 0.5216, 0.2614, 0.5216, 0.4403, 0.5188, 0.4404, 0.5029, 0.6038, 0.4938, 0.6038, 0.4919, 0.5822, 0.5029, 0.5822, 0.5029, 0.5822, 0.4919, 0.5822, 0.4919, 0.5715, 0.5029, 0.5715, 0.4232, 0.1501, 0.4319, 0.1537, 0.5139, 0.2426, 0.5117, 0.2437, 0.5188, 0.4404, 0.5216, 0.4403, 0.5092, 0.4639, 0.5041, 0.4666, 0.5041, 0.4666, 0.5092, 0.4639, 0.5054, 0.4804, 0.5021, 0.4815, 0.6815, 0.885, 0.671, 0.8843, 0.671, 0.8808, 0.6815, 0.8814, 0.671, 0.8843, 0.6605, 0.886, 0.6605, 0.8821, 0.671, 0.8808, 0.7025, 0.8831, 0.6815, 0.885, 0.6815, 0.8814, 0.7025, 0.8799, 0.5001, 0.5309, 0.4996, 0.506, 0.5028, 0.5053, 0.5038, 0.5306, 0.4996, 0.506, 0.5021, 0.4815, 0.5054, 0.4804, 0.5028, 0.5053, 0.4776, 0.02343, 0.484, 0.03763, 0.4642, 0.03763, 0.4563, 0.02343, 0.5203, 0.02343, 0.5235, 0.03763, 0.5038, 0.03763, 0.499, 0.02343, 0.6393, 0.462, 0.6443, 0.465, 0.6473, 0.4816, 0.6441, 0.4804, 0.6303, 0.4405, 0.633, 0.4408, 0.6443, 0.465, 0.6393, 0.462, 0.7269, 0.155, 0.7357, 0.1555, 0.6496, 0.2437, 0.6474, 0.2425, 0.4563, 0.02343, 0.4642, 0.03763, 0.4445, 0.03763, 0.4349, 0.02343, 0.5417, 0.02342, 0.5433, 0.03763, 0.5235, 0.03763, 0.5203, 0.02343, 0.499, 0.02343, 0.5038, 0.03763, 0.484, 0.03763, 0.4776, 0.02343, 0.02469, 0.4712, 0.04239, 0.4712, 0.04239, 0.4946, 0.02469, 0.4946, 0.3027, 0.4711, 0.3132, 0.4711, 0.3134, 0.4945, 0.303, 0.4945, 0.1714, 0.8723, 0.1716, 0.857, 0.1809, 0.855, 0.1807, 0.8723, 0.3864, 0.03764, 0.3892, 0.02413, 0.405, 0.03763, 0.4001, 0.04934, 0.2817, 0.4711, 0.3027, 0.4711, 0.303, 0.4945, 0.2824, 0.4945, 0.1716, 0.857, 0.1717, 0.8418, 0.1811, 0.8377, 0.1809, 0.855, 0.04239, 0.4712, 0.06009, 0.4712, 0.06009, 0.4946, 0.04239, 0.4946, 0.01322, 0.4712, 0.02469, 0.4712, 0.02469, 0.4946, 0.01323, 0.4946, 0.06009, 0.4712, 0.07114, 0.4712, 0.07115, 0.4946, 0.06009, 0.4946, 0.6385, 0.259, 0.6411, 0.2621, 0.633, 0.4408, 0.6303, 0.4405, 0.6474, 0.2425, 0.6496, 0.2437, 0.6411, 0.2621, 0.6385, 0.259, 0.7274, 0.1447, 0.7357, 0.1451, 0.7357, 0.1555, 0.7269, 0.155, 0.6441, 0.4804, 0.6473, 0.4816, 0.6469, 0.5061, 0.6444, 0.5054, 0.6444, 0.5054, 0.6469, 0.5061, 0.6446, 0.5316, 0.6417, 0.5312, 0.07114, 0.4712, 0.2817, 0.4711, 0.2824, 0.4945, 0.07115, 0.4946, 0.1717, 0.8418, 0.1719, 0.8215, 0.1814, 0.8185, 0.1811, 0.8377, 0.4029, 0.02343, 0.4148, 0.03763, 0.405, 0.03763, 0.3892, 0.02413, 0.4136, 0.02343, 0.4247, 0.03763, 0.4148, 0.03763, 0.4029, 0.02343, 0.4247, 0.03763, 0.4407, 0.06104, 0.4319, 0.06104, 0.4148, 0.03763, 0.3132, 0.4711, 0.3237, 0.4711, 0.3237, 0.4945, 0.3134, 0.4945])
me_cube.use_remesh_preserve_volume = False
me_cube.use_remesh_preserve_attributes = False
me_cube.use_mirror_vertex_groups = False
me_cube.update()

# ---- objects
ob_cube = bpy.data.objects.new('Cube', me_cube)

# ---- transforms, parenting, visibility, modifiers, constraints
ob_cube.location = (0.0, 0.0, 1.0)
ob_cube.lineart.crease_threshold = 0.0
_m = ob_cube.modifiers.new('Mirror', 'MIRROR')
_m.use_clip = True

# ---- collection membership
col_collection_1.objects.link(ob_cube)

# ---- scene / render settings (as saved in the file)
scene.frame_start = 1; scene.frame_end = 250; scene.frame_set(1)
scene.render.engine = 'BLENDER_EEVEE_NEXT'
scene.render.resolution_percentage = 50
scene.render.dither_intensity = 0.0
scene.cycles.use_denoising = False
scene.cycles.samples = 128
scene.cycles.sampling_pattern = 'TABULATED_SOBOL'
scene.cycles.use_adaptive_sampling = False
scene.cycles.use_light_tree = False
scene.cycles.blur_glossy = 0.0
scene.cycles.sample_clamp_indirect = 0.0
scene.view_settings.view_transform = 'Standard'
bpy.context.view_layer.update()

# ---- added for rendering (the .blend has no active camera and no usable light): camera, sun
cam_auto = bpy.data.cameras.new('AutoCamera')
cam_auto.lens = 50.0
cam_auto.sensor_width = 36.0
cam_auto.clip_end = 1000.0
ob_auto_camera = bpy.data.objects.new('AutoCamera', cam_auto)
scene.collection.objects.link(ob_auto_camera)
ob_auto_camera.location = (8.70578, -8.1452, 7.59459)
ob_auto_camera.rotation_euler = (1.09748, -7.21219e-08, 0.694738)
scene.camera = ob_auto_camera
light_auto_sun = bpy.data.lights.new('AutoSun', 'SUN')
light_auto_sun.energy = 3.0
light_auto_sun.angle = 0.0523599
ob_auto_sun = bpy.data.objects.new('AutoSun', light_auto_sun)
scene.collection.objects.link(ob_auto_sun)
ob_auto_sun.rotation_euler = (0.872665, 0.174533, 0.523599)
bpy.context.view_layer.update()
